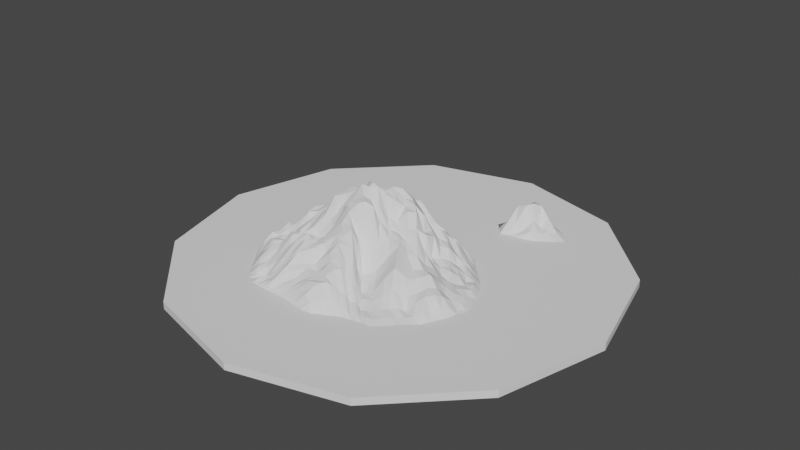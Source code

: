 # Source: Amber_chia.blend  (saved by Blender 2.80.58; exported with 4.5.12 LTS)
import bpy
from mathutils import Matrix  # noqa: F401  (used for matrix-valued properties, if any)

bpy.ops.wm.read_factory_settings(use_empty=True)
scene = bpy.context.scene
scene.name = 'Scene'

# ---- collections
col_collection = bpy.data.collections.new('Collection'); scene.collection.children.link(col_collection)

# ---- world
world_world = bpy.data.worlds.new('World'); scene.world = world_world
world_world.use_nodes = True; world_world.node_tree.nodes.clear()
_N = world_world.node_tree.nodes; _L = world_world.node_tree.links
n0 = _N.new('ShaderNodeOutputWorld'); n0.name = 'World Output'; n0.location = (300, 300)
n1 = _N.new('ShaderNodeBackground'); n1.name = 'Background'; n1.location = (10, 300)
n1.inputs[0].default_value = (0.05088, 0.05088, 0.05088, 1.0)
_L.new(n1.outputs[0], n0.inputs[0])
n0.is_active_output = True
world_world.color = (0.05088, 0.05088, 0.05088)
world_world.use_sun_shadow = False
world_world.sun_shadow_jitter_overblur = 0.0

# ---- meshes
me_plane = bpy.data.meshes.new('Plane')
me_plane.from_pydata([(-1.595, -3.137, 4.768e-07), (1.84, -2.168, 4.768e-07), (-1.342, 1.763, 4.768e-07), (2.44, 1.7, 4.768e-07), (-2.027, 0.5353, 4.768e-07), (-2.657, -0.7688, 4.768e-07), (-2.128, -1.911, 4.768e-07), (-0.7338, -3.302, 4.768e-07), (0.05828, -3.491, 4.768e-07), (0.8938, -2.773, 4.768e-07), (2.158, -1.351, 4.768e-07), (2.709, -0.724, 4.768e-07), (2.768, 0.3804, 4.768e-07), (1.202, 2.203, 4.768e-07), (0.05576, 2.288, 4.768e-07), (-0.6078, 2.022, 4.768e-07), (-1.295, -1.804, 0.8549), (-1.659, -0.4898, 0.9203), (-1.208, 0.8265, 0.8029), (-0.4927, -1.726, 1.067), (-0.6828, -0.195, 1.877), (-0.2506, 1.126, 0.9537), (0.4549, -1.245, 1.28), (0.9613, -0.3389, 0.5424), (1.279, 0.9966, 0.6152), (-1.948, -2.322, 4.768e-07), (-1.766, -2.734, 4.768e-07), (1.197, -2.561, 4.768e-07), (1.512, -2.359, 4.768e-07), (2.649, 0.8287, 4.768e-07), (2.541, 1.268, 4.768e-07), (-0.858, 1.941, 4.768e-07), (-1.103, 1.854, 4.768e-07), (-1.577, 1.36, 4.768e-07), (-1.805, 0.9507, 4.768e-07), (-2.257, 0.12, 4.768e-07), (-2.465, -0.3172, 4.768e-07), (-2.492, -1.139, 4.768e-07), (-2.316, -1.519, 4.768e-07), (-1.309, -3.19, 4.768e-07), (-1.022, -3.245, 4.768e-07), (-0.4706, -3.364, 4.768e-07), (-0.2063, -3.427, 4.768e-07), (0.3474, -3.261, 4.768e-07), (0.6283, -3.024, 4.768e-07), (1.938, -1.889, 4.768e-07), (2.044, -1.616, 4.768e-07), (2.34, -1.14, 4.768e-07), (2.524, -0.9309, 4.768e-07), (2.725, -0.352, 4.768e-07), (2.748, 0.01307, 4.768e-07), (2.02, 1.874, 4.768e-07), (1.606, 2.043, 4.768e-07), (0.8177, 2.233, 4.768e-07), (0.4335, 2.264, 4.768e-07), (-0.1685, 2.202, 4.768e-07), (-0.3894, 2.113, 4.768e-07), (-1.053, 1.232, 0.6823), (-0.8359, 1.66, 0.5528), (-0.8789, -2.808, 0.4167), (-1.026, -2.362, 0.3185), (-1.475, -1.278, 1.171), (-1.633, -0.8675, 1.093), (-1.581, 0.01881, 1.602), (-1.42, 0.4331, 1.075), (-0.1555, 1.529, 0.8829), (-0.04426, 1.919, 0.4924), (0.02478, -3.013, 0.04293), (-0.2338, -2.354, 0.7556), (-0.6644, -1.129, 1.333), (-0.7421, -0.6018, 1.92), (-0.6209, 0.2944, 1.978), (-0.4778, 0.7247, 1.788), (1.243, 1.412, 0.4967), (1.233, 1.796, 0.164), (0.7897, -2.282, 0.3929), (0.6498, -1.803, 0.6385), (0.4795, -0.8781, 1.408), (0.8553, -0.6974, 0.3865), (0.9139, 0.1922, 1.118), (1.101, 0.602, 0.9079), (-1.569, -1.796, 0.9672), (-1.816, -1.889, 0.2616), (-1.966, -0.5329, 0.9064), (-2.309, -0.6399, 0.5695), (-1.528, 0.7728, 0.886), (-1.806, 0.6943, 0.7234), (-0.714, -1.766, 0.7834), (-1.018, -1.791, 0.808), (-0.9717, -0.3228, 1.631), (-1.329, -0.3993, 1.349), (-0.6449, 1.046, 1.441), (-0.9187, 0.962, 1.23), (0.1473, -1.413, 1.074), (-0.1179, -1.627, 0.8271), (0.2046, -0.1728, 1.453), (-0.2985, -0.1252, 2.141), (0.7334, 1.035, 0.6407), (0.1919, 1.129, 1.104), (1.584, -1.324, 0.4048), (0.9513, -1.217, 1.021), (2.183, -0.6399, 0.1182), (1.583, -0.4974, 0.3244), (2.273, 0.6064, 0.463), (1.745, 0.8231, 0.744), (1.54, 0.002241, 0.8913), (1.688, 0.3705, 0.5912), (2.212, -0.2314, 0.1737), (2.259, 0.1509, 0.08963), (1.127, -0.9371, 0.8101), (1.433, -0.7975, 0.2157), (1.802, -1.107, 0.206), (2.0, -0.8843, 0.09106), (1.097, -2.103, 0.4745), (1.032, -1.66, 0.685), (1.473, -1.93, 0.5018), (1.482, -1.591, 0.6049), (-0.1724, 0.3071, 1.777), (-0.0123, 0.7449, 1.714), (0.3811, 0.267, 1.19), (0.4706, 0.6979, 1.322), (-0.3342, -0.9573, 1.675), (-0.375, -0.5115, 2.215), (0.02035, -0.9011, 1.673), (0.06724, -0.4849, 1.947), (0.285, -2.786, 0.2033), (-0.003626, -2.137, 0.8754), (0.4908, -2.482, 0.5838), (0.2822, -1.908, 0.976), (-1.257, 0.08722, 1.588), (-1.127, 0.553, 1.598), (-0.9055, 0.1922, 1.611), (-0.7535, 0.6151, 1.3), (-1.206, -1.273, 1.058), (-1.343, -0.7644, 1.21), (-0.9987, -1.133, 1.653), (-1.081, -0.6592, 1.834), (-0.6158, -2.833, 0.541), (-0.7889, -2.321, 0.5804), (-0.2964, -2.92, 0.3008), (-0.5855, -2.279, 0.9368), (-2.172, -0.1839, 0.5778), (-2.008, 0.2667, 0.6867), (-1.884, -0.06978, 1.098), (-1.671, 0.3146, 0.5762), (-1.992, -1.465, 0.2908), (-2.149, -1.058, 0.2857), (-1.736, -1.382, 0.9239), (-1.826, -1.012, 0.4419), (-1.475, -2.726, 0.5082), (-1.649, -2.28, 0.6746), (-1.182, -2.764, 0.4903), (-1.345, -2.331, 0.4544), (0.309, 1.509, 0.8074), (0.3827, 1.888, 0.3846), (0.7749, 1.447, 0.5466), (0.8142, 1.853, 0.352), (-0.7233, 1.354, 0.7224), (-0.562, 1.762, 0.5105), (-0.429, 1.449, 0.7508), (-0.3066, 1.849, 0.5232), (-1.592, 1.122, 0.684), (-1.343, 1.491, 0.3317), (-1.288, 1.153, 0.3647), (-1.084, 1.599, 0.5119), (1.711, 1.229, 0.3479), (1.663, 1.65, 0.2269), (2.164, 1.043, 0.3719), (2.11, 1.47, 0.1336), (-1.679, -2.937, 4.768e-07), (1.674, -2.262, 4.768e-07), (2.489, 1.485, 4.768e-07), (-1.223, 1.809, 4.768e-07), (-1.919, 0.7455, 4.768e-07), (-2.562, -0.5419, 4.768e-07), (-2.224, -1.713, 4.768e-07), (-0.8784, -3.273, 4.768e-07), (-0.07394, -3.459, 4.768e-07), (0.7617, -2.899, 4.768e-07), (2.1, -1.483, 4.768e-07), (2.616, -0.8272, 4.768e-07), (2.761, 0.1939, 4.768e-07), (1.403, 2.124, 4.768e-07), (0.2446, 2.276, 4.768e-07), (-0.4985, 2.068, 4.768e-07), (-0.7246, 1.835, 0.2523), (-1.17, -2.043, 0.6865), (-1.648, -0.6599, 1.053), (-1.313, 0.6336, 0.9593), (0.01378, 2.114, 0.2975), (-0.3773, -2.003, 0.9923), (-0.7238, -0.4193, 1.885), (-0.3634, 0.947, 1.445), (1.226, 2.011, 0.1365), (0.5453, -1.539, 0.8851), (0.9069, -0.5307, 0.4199), (1.192, 0.7859, 0.7211), (-1.968, -1.883, 0.1907), (-2.479, -0.6882, 0.3419), (-1.92, 0.6273, 0.3882), (-1.165, -1.776, 0.8781), (-1.496, -0.388, 1.422), (-1.084, 0.8873, 1.085), (-0.3083, -1.682, 0.919), (-0.5129, -0.1732, 1.848), (-0.0315, 1.148, 1.087), (0.6734, -1.229, 1.197), (1.274, -0.4368, 0.3758), (1.503, 0.8977, 0.6183), (-2.038, -2.116, 4.768e-07), (-1.857, -2.528, 4.768e-07), (1.044, -2.666, 4.768e-07), (1.353, -2.458, 4.768e-07), (2.708, 0.6056, 4.768e-07), (2.594, 1.049, 4.768e-07), (-0.7335, 1.982, 4.768e-07), (-0.9811, 1.898, 4.768e-07), (-1.462, 1.563, 4.768e-07), (-1.691, 1.156, 4.768e-07), (-2.145, 0.3307, 4.768e-07), (-2.364, -0.09618, 4.768e-07), (-2.574, -0.9543, 4.768e-07), (-2.406, -1.327, 4.768e-07), (-1.452, -3.164, 4.768e-07), (-1.166, -3.218, 4.768e-07), (-0.6024, -3.333, 4.768e-07), (-0.3385, -3.395, 4.768e-07), (0.203, -3.376, 4.768e-07), (0.4915, -3.145, 4.768e-07), (1.889, -2.028, 4.768e-07), (1.99, -1.752, 4.768e-07), (2.249, -1.245, 4.768e-07), (2.432, -1.035, 4.768e-07), (2.716, -0.537, 4.768e-07), (2.735, -0.1688, 4.768e-07), (2.229, 1.788, 4.768e-07), (1.812, 1.96, 4.768e-07), (1.012, 2.216, 4.768e-07), (0.6246, 2.249, 4.768e-07), (-0.05671, 2.245, 4.768e-07), (-0.2794, 2.158, 4.768e-07), (-1.139, 1.011, 0.6545), (-0.9394, 1.462, 0.6786), (-0.791, -3.048, 0.267), (-0.9526, -2.601, 0.3194), (-1.395, -1.523, 1.051), (-1.563, -1.047, 1.131), (-1.624, -0.1972, 1.677), (-1.508, 0.2022, 1.084), (-0.202, 1.32, 0.8945), (-0.1032, 1.72, 0.6632), (0.04758, -3.254, 0.0303), (-0.07707, -2.701, 0.4111), (-0.6113, -1.334, 1.418), (-0.7185, -0.8683, 1.482), (-0.6664, 0.05, 1.821), (-0.5429, 0.523, 1.937), (1.252, 1.17, 0.4294), (1.24, 1.61, 0.3534), (0.8505, -2.514, 0.2612), (0.7125, -2.013, 0.5899), (0.4574, -1.077, 1.265), (0.6206, -0.7186, 0.9917), (0.929, -0.06317, 0.845), (1.007, 0.3781, 0.9519), (-1.454, -1.783, 1.027), (-1.69, -1.846, 0.7197), (-1.811, -0.5048, 0.9257), (-2.135, -0.6267, 0.6176), (-1.366, 0.8084, 0.8771), (-1.663, 0.7413, 0.8346), (-0.6113, -1.733, 0.9437), (-0.8816, -1.745, 0.8623), (-0.8315, -0.2847, 1.805), (-1.155, -0.3505, 1.632), (-0.4545, 1.099, 1.2), (-0.7891, 1.008, 1.466), (0.3057, -1.37, 1.057), (-0.006124, -1.474, 1.048), (0.5624, -0.2264, 1.036), (-0.0676, -0.1531, 1.832), (1.001, 1.018, 0.6183), (0.4742, 1.144, 1.093), (1.882, -1.342, 0.2121), (1.235, -1.253, 0.7982), (2.456, -0.6802, 0.08929), (1.89, -0.5737, 0.2209), (2.526, 0.4912, 0.2392), (2.005, 0.6961, 0.5351), (1.715, 0.6049, 0.687), (1.547, -0.2244, 0.6409), (1.616, 0.1809, 0.7292), (2.272, 0.3846, 0.3099), (2.197, -0.4277, 0.1686), (2.244, -0.02594, 0.1968), (1.224, 0.1017, 1.011), (1.391, 0.4709, 0.6928), (1.885, -0.1247, 0.5169), (1.991, 0.2497, 0.35), (2.476, -0.289, 0.1149), (2.51, 0.08852, 0.08282), (1.506, -0.6568, 0.2353), (1.011, -1.102, 0.8811), (1.274, -0.8584, 0.5222), (2.09, -0.7612, 0.1047), (1.689, -1.196, 0.3567), (1.9, -0.9698, 0.2266), (0.7808, -0.8948, 1.085), (1.137, -0.7296, 0.3383), (1.467, -1.009, 0.5501), (1.717, -0.816, 0.2315), (2.079, -1.131, 0.09831), (2.271, -0.9071, 0.0687), (0.965, -1.448, 0.87), (1.156, -2.333, 0.2554), (1.066, -1.889, 0.5608), (1.529, -1.452, 0.5136), (1.497, -2.126, 0.3191), (1.474, -1.745, 0.5939), (0.9464, -2.217, 0.3641), (0.8468, -1.765, 0.5668), (1.276, -1.992, 0.5442), (1.253, -1.62, 0.6486), (1.712, -1.925, 0.2168), (1.774, -1.613, 0.2962), (0.1043, 0.9622, 1.463), (-0.2467, 0.09482, 1.949), (-0.1059, 0.5078, 1.654), (0.6154, 0.9286, 1.2), (0.284, 0.0348, 1.26), (0.4287, 0.4992, 1.318), (-0.4065, 0.3023, 1.865), (-0.25, 0.7383, 1.739), (0.09114, 0.2786, 1.343), (0.232, 0.7366, 1.628), (0.6407, 0.2474, 1.192), (0.7745, 0.6689, 1.142), (-0.352, -0.3225, 2.132), (-0.2463, -1.271, 1.173), (-0.382, -0.7682, 1.769), (0.1336, -0.3137, 1.838), (0.05825, -1.089, 1.433), (0.03951, -0.6609, 1.909), (-0.5019, -1.053, 1.377), (-0.5747, -0.5633, 2.005), (-0.1632, -0.9033, 1.748), (-0.175, -0.5111, 1.994), (0.2498, -0.8841, 1.469), (0.4189, -0.5878, 0.9626), (-0.08747, -1.824, 0.9655), (0.3299, -3.025, 0.1301), (0.1552, -2.464, 0.5654), (0.194, -1.679, 1.031), (0.58, -2.76, 0.3189), (0.3662, -2.193, 0.8523), (0.1578, -2.896, 0.1388), (-0.1339, -2.208, 0.8961), (0.3978, -2.662, 0.3294), (0.09945, -1.985, 1.061), (0.633, -2.364, 0.5252), (0.4332, -1.817, 0.9702), (-1.022, 0.7665, 1.486), (-1.299, -0.1174, 1.809), (-1.207, 0.3416, 1.584), (-0.6903, 0.8589, 1.52), (-0.945, -0.08553, 1.676), (-0.8314, 0.3971, 1.372), (-1.42, 0.0611, 1.611), (-1.285, 0.5111, 1.543), (-1.082, 0.1541, 1.62), (-0.958, 0.592, 1.549), (-0.7806, 0.2268, 1.68), (-0.6226, 0.6744, 1.6), (-1.34, -0.5909, 1.251), (-1.15, -1.431, 1.161), (-1.275, -1.034, 1.133), (-1.045, -0.4529, 1.714), (-0.8833, -1.424, 1.155), (-1.05, -0.8845, 1.747), (-1.347, -1.255, 1.17), (-1.486, -0.7837, 1.286), (-1.114, -1.186, 1.307), (-1.215, -0.7149, 1.517), (-0.844, -1.107, 1.469), (-0.9219, -0.6504, 1.814), (-0.8965, -2.079, 0.6411), (-0.52, -3.102, 0.3168), (-0.6973, -2.596, 0.5161), (-0.6414, -2.055, 0.7763), (-0.2333, -3.173, 0.1987), (-0.4187, -2.639, 0.5504), (-0.747, -2.832, 0.4448), (-0.8966, -2.383, 0.3473), (-0.4582, -2.862, 0.4625), (-0.6877, -2.301, 0.7528), (-0.1338, -2.946, 0.2391), (-0.4253, -2.278, 0.927), (-1.908, 0.482, 0.7057), (-2.247, -0.4322, 0.4956), (-2.091, 0.05987, 0.6843), (-1.602, 0.5533, 0.7545), (-1.933, -0.324, 0.8925), (-1.79, 0.1057, 0.7306), (-2.318, -0.2347, 0.3369), (-2.137, 0.1968, 0.3417), (-2.021, -0.1144, 0.8668), (-1.845, 0.2709, 0.5567), (-1.735, -0.04043, 1.27), (-1.545, 0.3608, 0.7646), (-2.233, -0.8643, 0.3711), (-1.903, -1.663, 0.3195), (-2.067, -1.23, 0.3919), (-1.904, -0.7918, 0.593), (-1.662, -1.579, 1.075), (-1.787, -1.197, 0.6677), (-2.151, -1.478, 0.1932), (-2.318, -1.091, 0.1723), (-1.854, -1.414, 0.6539), (-1.984, -1.035, 0.3713), (-1.601, -1.315, 1.111), (-1.73, -0.9193, 0.9386), (-1.742, -2.114, 0.3544), (-1.381, -2.948, 0.3115), (-1.569, -2.537, 0.4697), (-1.471, -2.085, 0.7227), (-1.101, -3.024, 0.1908), (-1.265, -2.564, 0.419), (-1.616, -2.738, 0.2421), (-1.803, -2.319, 0.272), (-1.337, -2.776, 0.3854), (-1.499, -2.297, 0.5846), (-1.03, -2.775, 0.4874), (-1.187, -2.346, 0.3832), (0.4086, 2.068, 0.1718), (0.251, 1.296, 0.8806), (0.3409, 1.687, 0.5488), (0.8171, 2.035, 0.1545), (0.7583, 1.24, 0.597), (0.7893, 1.638, 0.4011), (0.07736, 1.536, 0.895), (0.169, 1.909, 0.4531), (0.5564, 1.495, 0.7674), (0.5904, 1.849, 0.285), (1.004, 1.427, 0.5001), (1.023, 1.829, 0.2712), (-0.4775, 1.926, 0.2154), (-0.8147, 1.179, 1.147), (-0.6432, 1.555, 0.606), (-0.2397, 2.01, 0.2103), (-0.5368, 1.245, 0.9929), (-0.3698, 1.65, 0.6326), (-0.898, 1.282, 0.6449), (-0.7062, 1.687, 0.4426), (-0.5768, 1.395, 0.7143), (-0.4462, 1.769, 0.3785), (-0.2944, 1.492, 0.819), (-0.1851, 1.86, 0.4104), (-1.212, 1.702, 0.2825), (-1.701, 0.9166, 0.7223), (-1.472, 1.275, 0.4044), (-0.9716, 1.771, 0.2581), (-1.401, 0.9613, 0.6352), (-1.195, 1.368, 0.392), (-1.7, 1.054, 0.3911), (-1.455, 1.447, 0.2431), (-1.441, 1.106, 0.4279), (-1.214, 1.55, 0.4363), (-1.173, 1.195, 0.5229), (-0.9606, 1.631, 0.537), (1.642, 1.858, 0.1656), (1.725, 1.02, 0.5154), (1.683, 1.436, 0.2655), (2.065, 1.673, 0.06946), (2.222, 0.837, 0.4623), (2.132, 1.252, 0.2291), (1.468, 1.307, 0.3589), (1.446, 1.724, 0.1909), (1.93, 1.125, 0.3072), (1.887, 1.563, 0.1898), (2.413, 0.9396, 0.2141), (2.322, 1.362, 0.03852), (2.373, 1.165, 0.1837), (2.461, 0.7047, 0.1716), (1.911, 1.354, 0.285), (1.974, 0.9318, 0.5008), (1.452, 1.508, 0.2409), (1.485, 1.098, 0.474), (1.849, 1.76, 0.08968), (1.436, 1.944, 0.1867), (-1.065, 1.427, 0.5741), (-1.265, 0.9933, 0.6795), (-1.326, 1.345, 0.4861), (-1.551, 0.9504, 0.7134), (-1.58, 1.232, 0.2542), (-1.808, 0.8491, 0.4177), (-1.097, 1.728, 0.2316), (-1.346, 1.614, 0.06222), (-0.2382, 1.685, 0.6442), (-0.3654, 1.311, 1.036), (-0.516, 1.574, 0.5091), (-0.6786, 1.21, 1.063), (-0.8021, 1.491, 0.5625), (-0.9929, 1.081, 0.7879), (-0.3581, 1.973, 0.2281), (-0.6016, 1.873, 0.2103), (1.016, 1.637, 0.418), (1.002, 1.205, 0.5051), (0.5775, 1.682, 0.5639), (0.5098, 1.285, 0.804), (0.1286, 1.737, 0.7307), (0.03197, 1.354, 1.046), (0.6135, 2.058, 0.184), (0.2074, 2.083, 0.201), (-1.11, -2.553, 0.454), (-0.9474, -3.039, 0.2179), (-1.418, -2.555, 0.4277), (-1.242, -2.987, 0.2481), (-1.709, -2.529, 0.2551), (-1.529, -2.948, 0.1422), (-1.596, -2.11, 0.5302), (-1.877, -2.072, 0.34), (-1.667, -1.079, 1.041), (-1.525, -1.564, 1.031), (-1.918, -1.19, 0.6177), (-1.776, -1.641, 0.644), (-2.239, -1.292, 0.1503), (-2.057, -1.662, 0.253), (-2.061, -0.8167, 0.5325), (-2.404, -0.9153, 0.1679), (-1.649, 0.1495, 0.8792), (-1.777, -0.2718, 1.084), (-1.941, 0.0707, 0.6672), (-2.083, -0.3788, 0.7022), (-2.229, -0.006325, 0.3706), (-2.403, -0.4742, 0.2906), (-1.759, 0.4965, 0.6535), (-2.032, 0.4044, 0.3336), (-0.251, -2.664, 0.4919), (-0.09286, -3.216, 0.1075), (-0.5705, -2.568, 0.6536), (-0.3799, -3.147, 0.2209), (-0.822, -2.614, 0.3744), (-0.6539, -3.069, 0.3156), (-0.7751, -2.053, 0.7366), (-1.048, -2.02, 0.756), (-0.8872, -0.867, 1.738), (-0.7381, -1.425, 1.159), (-1.167, -0.9473, 1.352), (-1.026, -1.404, 1.209), (-1.418, -1.067, 1.089), (-1.263, -1.51, 1.02), (-1.195, -0.5141, 1.589), (-1.498, -0.6242, 1.098), (-0.6985, 0.4687, 1.709), (-0.8139, 0.01251, 1.725), (-1.024, 0.3695, 1.528), (-1.125, -0.1141, 1.694), (-1.357, 0.2841, 1.412), (-1.465, -0.1675, 1.769), (-0.8845, 0.7802, 1.445), (-1.182, 0.7189, 1.421), (0.5466, -2.134, 0.6423), (0.7165, -2.664, 0.2076), (0.2699, -2.36, 0.6324), (0.4606, -2.905, 0.2), (0.03142, -2.555, 0.5547), (0.1977, -3.121, 0.1598), (0.06065, -1.776, 0.9397), (-0.2453, -1.889, 1.025), (0.3292, -0.7434, 1.182), (0.2577, -1.078, 1.367), (-0.1835, -0.7339, 1.746), (-0.08478, -1.214, 1.223), (-0.5523, -0.7749, 1.857), (-0.4366, -1.303, 1.272), (-0.13, -0.3329, 1.892), (-0.5538, -0.3701, 1.91), (0.7031, 0.4319, 1.072), (0.6016, 0.01539, 1.135), (0.1671, 0.5286, 1.647), (0.003228, 0.06308, 1.473), (-0.3349, 0.5147, 1.781), (-0.4607, 0.08406, 1.903), (0.3357, 0.9024, 1.135), (-0.1379, 0.9588, 1.404), (1.74, -1.74, 0.3386), (1.695, -2.06, 0.2152), (1.267, -1.821, 0.5553), (1.324, -2.234, 0.2642), (0.8851, -1.948, 0.5731), (1.002, -2.427, 0.2427), (1.237, -1.41, 0.7905), (0.7401, -1.449, 0.9831), (2.179, -1.0, 0.1497), (1.981, -1.219, 0.2099), (1.591, -0.9128, 0.3862), (1.35, -1.148, 0.6145), (0.9488, -0.8257, 0.6345), (0.721, -1.06, 1.131), (1.802, -0.6928, 0.2286), (1.204, -0.5879, 0.3368), (2.489, -0.1034, 0.07882), (2.463, -0.485, 0.09346), (1.94, 0.05512, 0.4145), (1.88, -0.3506, 0.3437), (1.308, 0.2821, 0.8379), (1.233, -0.1474, 0.7142), (1.994, 0.4661, 0.4101), (1.452, 0.7041, 0.7252), (2.517, 0.2758, 0.1169), (2.366, -0.7866, 0.1076), (1.826, -1.469, 0.2754), (0.8893, 0.8416, 0.8718), (0.4823, -0.4118, 0.9602), (0.3636, -1.579, 1.046), (-0.5343, 0.8817, 1.435), (-0.8883, -0.4403, 1.827), (-0.5168, -2.016, 0.9067), (-1.457, 0.5845, 0.8107), (-1.769, -0.6754, 1.012), (-1.316, -2.09, 0.6339), (1.023, 2.027, 0.1632), (-0.1157, 2.058, 0.2351), (-0.8526, 1.796, 0.2229), (2.278, 1.581, 0.04448)], [], [(624, 171, 3, 235), (623, 185, 15, 215), (622, 189, 14, 239), (621, 193, 13, 237), (620, 186, 16, 265), (619, 187, 17, 267), (618, 188, 18, 269), (617, 190, 19, 271), (616, 191, 20, 273), (615, 192, 21, 275), (614, 194, 22, 277), (613, 195, 23, 279), (612, 196, 24, 281), (611, 179, 10, 283), (610, 180, 11, 285), (609, 181, 12, 287), (608, 289, 104, 208), (607, 292, 103, 288), (606, 290, 105, 295), (605, 291, 106, 296), (604, 293, 107, 297), (603, 294, 108, 298), (602, 233, 49, 299), (601, 234, 50, 300), (600, 301, 102, 207), (599, 304, 101, 286), (598, 302, 109, 307), (597, 303, 110, 308), (596, 305, 111, 309), (595, 306, 112, 310), (594, 231, 47, 311), (593, 232, 48, 312), (592, 313, 100, 206), (591, 316, 99, 284), (590, 314, 113, 319), (589, 315, 114, 320), (588, 317, 115, 321), (587, 318, 116, 322), (586, 229, 45, 323), (585, 230, 46, 324), (584, 325, 98, 205), (583, 328, 97, 282), (582, 326, 117, 331), (581, 327, 118, 332), (580, 329, 119, 333), (579, 330, 120, 334), (578, 263, 79, 335), (577, 264, 80, 336), (576, 337, 96, 204), (575, 340, 95, 280), (574, 338, 121, 343), (573, 339, 122, 344), (572, 341, 123, 345), (571, 342, 124, 346), (570, 261, 77, 347), (569, 262, 78, 348), (568, 349, 94, 203), (567, 352, 93, 278), (566, 350, 125, 355), (565, 351, 126, 356), (564, 353, 127, 357), (563, 354, 128, 358), (562, 259, 75, 359), (561, 260, 76, 360), (560, 361, 92, 202), (559, 364, 91, 276), (558, 362, 129, 367), (557, 363, 130, 368), (556, 365, 131, 369), (555, 366, 132, 370), (554, 255, 71, 371), (553, 256, 72, 372), (552, 373, 90, 201), (551, 376, 89, 274), (550, 374, 133, 379), (549, 375, 134, 380), (548, 377, 135, 381), (547, 378, 136, 382), (546, 253, 69, 383), (545, 254, 70, 384), (544, 385, 88, 200), (543, 388, 87, 272), (542, 386, 137, 391), (541, 387, 138, 392), (540, 389, 139, 393), (539, 390, 140, 394), (538, 251, 67, 395), (537, 252, 68, 396), (536, 397, 86, 199), (535, 400, 85, 270), (534, 398, 141, 403), (533, 399, 142, 404), (532, 401, 143, 405), (531, 402, 144, 406), (530, 247, 63, 407), (529, 248, 64, 408), (528, 409, 84, 198), (527, 412, 83, 268), (526, 410, 145, 415), (525, 411, 146, 416), (524, 413, 147, 417), (523, 414, 148, 418), (522, 245, 61, 419), (521, 246, 62, 420), (520, 421, 82, 197), (519, 424, 81, 266), (518, 422, 149, 427), (517, 423, 150, 428), (516, 425, 151, 429), (515, 426, 152, 430), (514, 243, 59, 431), (513, 244, 60, 432), (512, 433, 54, 183), (511, 436, 53, 238), (510, 434, 153, 439), (509, 435, 154, 440), (508, 437, 155, 441), (507, 438, 156, 442), (506, 257, 73, 443), (505, 258, 74, 444), (504, 445, 56, 184), (503, 448, 55, 240), (502, 446, 157, 451), (501, 447, 158, 452), (500, 449, 159, 453), (499, 450, 160, 454), (498, 249, 65, 455), (497, 250, 66, 456), (496, 457, 32, 172), (495, 460, 31, 216), (494, 458, 161, 463), (493, 459, 162, 464), (492, 461, 163, 465), (491, 462, 164, 466), (490, 241, 57, 467), (489, 242, 58, 468), (488, 469, 52, 182), (487, 472, 51, 236), (486, 470, 165, 475), (485, 471, 166, 476), (484, 473, 167, 477), (483, 474, 168, 478), (482, 213, 29, 479), (481, 214, 30, 480), (474, 481, 480, 168), (167, 479, 481, 474), (479, 29, 214, 481), (473, 482, 479, 167), (103, 287, 482, 473), (287, 12, 213, 482), (471, 483, 478, 166), (165, 477, 483, 471), (477, 167, 474, 483), (470, 484, 477, 165), (104, 288, 484, 470), (288, 103, 473, 484), (258, 485, 476, 74), (73, 475, 485, 258), (475, 165, 471, 485), (257, 486, 475, 73), (24, 208, 486, 257), (208, 104, 470, 486), (469, 487, 236, 52), (166, 478, 487, 469), (478, 168, 472, 487), (193, 488, 182, 13), (74, 476, 488, 193), (476, 166, 469, 488), (462, 489, 468, 164), (163, 467, 489, 462), (467, 57, 242, 489), (461, 490, 467, 163), (85, 269, 490, 461), (269, 18, 241, 490), (459, 491, 466, 162), (161, 465, 491, 459), (465, 163, 462, 491), (458, 492, 465, 161), (86, 270, 492, 458), (270, 85, 461, 492), (218, 493, 464, 33), (34, 463, 493, 218), (463, 161, 459, 493), (173, 494, 463, 34), (4, 199, 494, 173), (199, 86, 458, 494), (457, 495, 216, 32), (162, 466, 495, 457), (466, 164, 460, 495), (217, 496, 172, 2), (33, 464, 496, 217), (464, 162, 457, 496), (450, 497, 456, 160), (159, 455, 497, 450), (455, 65, 250, 497), (449, 498, 455, 159), (91, 275, 498, 449), (275, 21, 249, 498), (447, 499, 454, 158), (157, 453, 499, 447), (453, 159, 450, 499), (446, 500, 453, 157), (92, 276, 500, 446), (276, 91, 449, 500), (242, 501, 452, 58), (57, 451, 501, 242), (451, 157, 447, 501), (241, 502, 451, 57), (18, 202, 502, 241), (202, 92, 446, 502), (445, 503, 240, 56), (158, 454, 503, 445), (454, 160, 448, 503), (185, 504, 184, 15), (58, 452, 504, 185), (452, 158, 445, 504), (438, 505, 444, 156), (155, 443, 505, 438), (443, 73, 258, 505), (437, 506, 443, 155), (97, 281, 506, 437), (281, 24, 257, 506), (435, 507, 442, 154), (153, 441, 507, 435), (441, 155, 438, 507), (434, 508, 441, 153), (98, 282, 508, 434), (282, 97, 437, 508), (250, 509, 440, 66), (65, 439, 509, 250), (439, 153, 435, 509), (249, 510, 439, 65), (21, 205, 510, 249), (205, 98, 434, 510), (433, 511, 238, 54), (154, 442, 511, 433), (442, 156, 436, 511), (189, 512, 183, 14), (66, 440, 512, 189), (440, 154, 433, 512), (426, 513, 432, 152), (151, 431, 513, 426), (431, 59, 244, 513), (425, 514, 431, 151), (40, 176, 514, 425), (176, 7, 243, 514), (423, 515, 430, 150), (149, 429, 515, 423), (429, 151, 426, 515), (422, 516, 429, 149), (39, 224, 516, 422), (224, 40, 425, 516), (210, 517, 428, 25), (26, 427, 517, 210), (427, 149, 423, 517), (169, 518, 427, 26), (0, 223, 518, 169), (223, 39, 422, 518), (421, 519, 266, 82), (150, 430, 519, 421), (430, 152, 424, 519), (209, 520, 197, 6), (25, 428, 520, 209), (428, 150, 421, 520), (414, 521, 420, 148), (147, 419, 521, 414), (419, 61, 246, 521), (413, 522, 419, 147), (81, 265, 522, 413), (265, 16, 245, 522), (411, 523, 418, 146), (145, 417, 523, 411), (417, 147, 414, 523), (410, 524, 417, 145), (82, 266, 524, 410), (266, 81, 413, 524), (222, 525, 416, 37), (38, 415, 525, 222), (415, 145, 411, 525), (175, 526, 415, 38), (6, 197, 526, 175), (197, 82, 410, 526), (409, 527, 268, 84), (146, 418, 527, 409), (418, 148, 412, 527), (221, 528, 198, 5), (37, 416, 528, 221), (416, 146, 409, 528), (402, 529, 408, 144), (143, 407, 529, 402), (407, 63, 248, 529), (401, 530, 407, 143), (83, 267, 530, 401), (267, 17, 247, 530), (399, 531, 406, 142), (141, 405, 531, 399), (405, 143, 402, 531), (398, 532, 405, 141), (84, 268, 532, 398), (268, 83, 401, 532), (220, 533, 404, 35), (36, 403, 533, 220), (403, 141, 399, 533), (174, 534, 403, 36), (5, 198, 534, 174), (198, 84, 398, 534), (397, 535, 270, 86), (142, 406, 535, 397), (406, 144, 400, 535), (219, 536, 199, 4), (35, 404, 536, 219), (404, 142, 397, 536), (390, 537, 396, 140), (139, 395, 537, 390), (395, 67, 252, 537), (389, 538, 395, 139), (42, 177, 538, 389), (177, 8, 251, 538), (387, 539, 394, 138), (137, 393, 539, 387), (393, 139, 390, 539), (386, 540, 393, 137), (41, 226, 540, 386), (226, 42, 389, 540), (244, 541, 392, 60), (59, 391, 541, 244), (391, 137, 387, 541), (243, 542, 391, 59), (7, 225, 542, 243), (225, 41, 386, 542), (385, 543, 272, 88), (138, 394, 543, 385), (394, 140, 388, 543), (186, 544, 200, 16), (60, 392, 544, 186), (392, 138, 385, 544), (378, 545, 384, 136), (135, 383, 545, 378), (383, 69, 254, 545), (377, 546, 383, 135), (87, 271, 546, 377), (271, 19, 253, 546), (375, 547, 382, 134), (133, 381, 547, 375), (381, 135, 378, 547), (374, 548, 381, 133), (88, 272, 548, 374), (272, 87, 377, 548), (246, 549, 380, 62), (61, 379, 549, 246), (379, 133, 375, 549), (245, 550, 379, 61), (16, 200, 550, 245), (200, 88, 374, 550), (373, 551, 274, 90), (134, 382, 551, 373), (382, 136, 376, 551), (187, 552, 201, 17), (62, 380, 552, 187), (380, 134, 373, 552), (366, 553, 372, 132), (131, 371, 553, 366), (371, 71, 256, 553), (365, 554, 371, 131), (89, 273, 554, 365), (273, 20, 255, 554), (363, 555, 370, 130), (129, 369, 555, 363), (369, 131, 366, 555), (362, 556, 369, 129), (90, 274, 556, 362), (274, 89, 365, 556), (248, 557, 368, 64), (63, 367, 557, 248), (367, 129, 363, 557), (247, 558, 367, 63), (17, 201, 558, 247), (201, 90, 362, 558), (361, 559, 276, 92), (130, 370, 559, 361), (370, 132, 364, 559), (188, 560, 202, 18), (64, 368, 560, 188), (368, 130, 361, 560), (354, 561, 360, 128), (127, 359, 561, 354), (359, 75, 260, 561), (353, 562, 359, 127), (44, 178, 562, 353), (178, 9, 259, 562), (351, 563, 358, 126), (125, 357, 563, 351), (357, 127, 354, 563), (350, 564, 357, 125), (43, 228, 564, 350), (228, 44, 353, 564), (252, 565, 356, 68), (67, 355, 565, 252), (355, 125, 351, 565), (251, 566, 355, 67), (8, 227, 566, 251), (227, 43, 350, 566), (349, 567, 278, 94), (126, 358, 567, 349), (358, 128, 352, 567), (190, 568, 203, 19), (68, 356, 568, 190), (356, 126, 349, 568), (342, 569, 348, 124), (123, 347, 569, 342), (347, 77, 262, 569), (341, 570, 347, 123), (93, 277, 570, 341), (277, 22, 261, 570), (339, 571, 346, 122), (121, 345, 571, 339), (345, 123, 342, 571), (338, 572, 345, 121), (94, 278, 572, 338), (278, 93, 341, 572), (254, 573, 344, 70), (69, 343, 573, 254), (343, 121, 339, 573), (253, 574, 343, 69), (19, 203, 574, 253), (203, 94, 338, 574), (337, 575, 280, 96), (122, 346, 575, 337), (346, 124, 340, 575), (191, 576, 204, 20), (70, 344, 576, 191), (344, 122, 337, 576), (330, 577, 336, 120), (119, 335, 577, 330), (335, 79, 264, 577), (329, 578, 335, 119), (95, 279, 578, 329), (279, 23, 263, 578), (327, 579, 334, 118), (117, 333, 579, 327), (333, 119, 330, 579), (326, 580, 333, 117), (96, 280, 580, 326), (280, 95, 329, 580), (256, 581, 332, 72), (71, 331, 581, 256), (331, 117, 327, 581), (255, 582, 331, 71), (20, 204, 582, 255), (204, 96, 326, 582), (325, 583, 282, 98), (118, 334, 583, 325), (334, 120, 328, 583), (192, 584, 205, 21), (72, 332, 584, 192), (332, 118, 325, 584), (318, 585, 324, 116), (115, 323, 585, 318), (323, 45, 230, 585), (317, 586, 323, 115), (28, 170, 586, 317), (170, 1, 229, 586), (315, 587, 322, 114), (113, 321, 587, 315), (321, 115, 318, 587), (314, 588, 321, 113), (27, 212, 588, 314), (212, 28, 317, 588), (260, 589, 320, 76), (75, 319, 589, 260), (319, 113, 315, 589), (259, 590, 319, 75), (9, 211, 590, 259), (211, 27, 314, 590), (313, 591, 284, 100), (114, 322, 591, 313), (322, 116, 316, 591), (194, 592, 206, 22), (76, 320, 592, 194), (320, 114, 313, 592), (306, 593, 312, 112), (111, 311, 593, 306), (311, 47, 232, 593), (305, 594, 311, 111), (99, 283, 594, 305), (283, 10, 231, 594), (303, 595, 310, 110), (109, 309, 595, 303), (309, 111, 306, 595), (302, 596, 309, 109), (100, 284, 596, 302), (284, 99, 305, 596), (262, 597, 308, 78), (77, 307, 597, 262), (307, 109, 303, 597), (261, 598, 307, 77), (22, 206, 598, 261), (206, 100, 302, 598), (301, 599, 286, 102), (110, 310, 599, 301), (310, 112, 304, 599), (195, 600, 207, 23), (78, 308, 600, 195), (308, 110, 301, 600), (294, 601, 300, 108), (107, 299, 601, 294), (299, 49, 234, 601), (293, 602, 299, 107), (101, 285, 602, 293), (285, 11, 233, 602), (291, 603, 298, 106), (105, 297, 603, 291), (297, 107, 294, 603), (290, 604, 297, 105), (102, 286, 604, 290), (286, 101, 293, 604), (264, 605, 296, 80), (79, 295, 605, 264), (295, 105, 291, 605), (263, 606, 295, 79), (23, 207, 606, 263), (207, 102, 290, 606), (289, 607, 288, 104), (106, 298, 607, 289), (298, 108, 292, 607), (196, 608, 208, 24), (80, 296, 608, 196), (296, 106, 289, 608), (292, 609, 287, 103), (108, 300, 609, 292), (300, 50, 181, 609), (304, 610, 285, 101), (112, 312, 610, 304), (312, 48, 180, 610), (316, 611, 283, 99), (116, 324, 611, 316), (324, 46, 179, 611), (328, 612, 281, 97), (120, 336, 612, 328), (336, 80, 196, 612), (340, 613, 279, 95), (124, 348, 613, 340), (348, 78, 195, 613), (352, 614, 277, 93), (128, 360, 614, 352), (360, 76, 194, 614), (364, 615, 275, 91), (132, 372, 615, 364), (372, 72, 192, 615), (376, 616, 273, 89), (136, 384, 616, 376), (384, 70, 191, 616), (388, 617, 271, 87), (140, 396, 617, 388), (396, 68, 190, 617), (400, 618, 269, 85), (144, 408, 618, 400), (408, 64, 188, 618), (412, 619, 267, 83), (148, 420, 619, 412), (420, 62, 187, 619), (424, 620, 265, 81), (152, 432, 620, 424), (432, 60, 186, 620), (436, 621, 237, 53), (156, 444, 621, 436), (444, 74, 193, 621), (448, 622, 239, 55), (160, 456, 622, 448), (456, 66, 189, 622), (460, 623, 215, 31), (164, 468, 623, 460), (468, 58, 185, 623), (472, 624, 235, 51), (168, 480, 624, 472), (480, 30, 171, 624)])
_uv = me_plane.uv_layers.new(name='UVMap')
_uv.uv.foreach_set('vector', [0.9583, 0.9583, 1.0, 0.9583, 1.0, 1.0, 0.9583, 1.0, 0.2083, 0.9583, 0.25, 0.9583, 0.25, 1.0, 0.2083, 1.0, 0.4583, 0.9583, 0.5, 0.9583, 0.5, 1.0, 0.4583, 1.0, 0.7083, 0.9583, 0.75, 0.9583, 0.75, 1.0, 0.7083, 1.0, 0.2083, 0.2083, 0.25, 0.2083, 0.25, 0.25, 0.2083, 0.25, 0.2083, 0.4583, 0.25, 0.4583, 0.25, 0.5, 0.2083, 0.5, 0.2083, 0.7083, 0.25, 0.7083, 0.25, 0.75, 0.2083, 0.75, 0.4583, 0.2083, 0.5, 0.2083, 0.5, 0.25, 0.4583, 0.25, 0.4583, 0.4583, 0.5, 0.4583, 0.5, 0.5, 0.4583, 0.5, 0.4583, 0.7083, 0.5, 0.7083, 0.5, 0.75, 0.4583, 0.75, 0.7083, 0.2083, 0.75, 0.2083, 0.75, 0.25, 0.7083, 0.25, 0.7083, 0.4583, 0.75, 0.4583, 0.75, 0.5, 0.7083, 0.5, 0.7083, 0.7083, 0.75, 0.7083, 0.75, 0.75, 0.7083, 0.75, 0.9583, 0.2083, 1.0, 0.2083, 1.0, 0.25, 0.9583, 0.25, 0.9583, 0.4583, 1.0, 0.4583, 1.0, 0.5, 0.9583, 0.5, 0.9583, 0.7083, 1.0, 0.7083, 1.0, 0.75, 0.9583, 0.75, 0.7917, 0.7083, 0.8333, 0.7083, 0.8333, 0.75, 0.7917, 0.75, 0.875, 0.7083, 0.9167, 0.7083, 0.9167, 0.75, 0.875, 0.75, 0.7917, 0.5417, 0.8333, 0.5417, 0.8333, 0.5833, 0.7917, 0.5833, 0.7917, 0.625, 0.8333, 0.625, 0.8333, 0.6667, 0.7917, 0.6667, 0.875, 0.5417, 0.9167, 0.5417, 0.9167, 0.5833, 0.875, 0.5833, 0.875, 0.625, 0.9167, 0.625, 0.9167, 0.6667, 0.875, 0.6667, 0.9583, 0.5417, 1.0, 0.5417, 1.0, 0.5833, 0.9583, 0.5833, 0.9583, 0.625, 1.0, 0.625, 1.0, 0.6667, 0.9583, 0.6667, 0.7917, 0.4583, 0.8333, 0.4583, 0.8333, 0.5, 0.7917, 0.5, 0.875, 0.4583, 0.9167, 0.4583, 0.9167, 0.5, 0.875, 0.5, 0.7917, 0.2917, 0.8333, 0.2917, 0.8333, 0.3333, 0.7917, 0.3333, 0.7917, 0.375, 0.8333, 0.375, 0.8333, 0.4167, 0.7917, 0.4167, 0.875, 0.2917, 0.9167, 0.2917, 0.9167, 0.3333, 0.875, 0.3333, 0.875, 0.375, 0.9167, 0.375, 0.9167, 0.4167, 0.875, 0.4167, 0.9583, 0.2917, 1.0, 0.2917, 1.0, 0.3333, 0.9583, 0.3333, 0.9583, 0.375, 1.0, 0.375, 1.0, 0.4167, 0.9583, 0.4167, 0.7917, 0.2083, 0.8333, 0.2083, 0.8333, 0.25, 0.7917, 0.25, 0.875, 0.2083, 0.9167, 0.2083, 0.9167, 0.25, 0.875, 0.25, 0.7917, 0.04167, 0.8333, 0.04167, 0.8333, 0.08333, 0.7917, 0.08333, 0.7917, 0.125, 0.8333, 0.125, 0.8333, 0.1667, 0.7917, 0.1667, 0.875, 0.04167, 0.9167, 0.04167, 0.9167, 0.08333, 0.875, 0.08333, 0.875, 0.125, 0.9167, 0.125, 0.9167, 0.1667, 0.875, 0.1667, 0.9583, 0.04167, 1.0, 0.04167, 1.0, 0.08333, 0.9583, 0.08333, 0.9583, 0.125, 1.0, 0.125, 1.0, 0.1667, 0.9583, 0.1667, 0.5417, 0.7083, 0.5833, 0.7083, 0.5833, 0.75, 0.5417, 0.75, 0.625, 0.7083, 0.6667, 0.7083, 0.6667, 0.75, 0.625, 0.75, 0.5417, 0.5417, 0.5833, 0.5417, 0.5833, 0.5833, 0.5417, 0.5833, 0.5417, 0.625, 0.5833, 0.625, 0.5833, 0.6667, 0.5417, 0.6667, 0.625, 0.5417, 0.6667, 0.5417, 0.6667, 0.5833, 0.625, 0.5833, 0.625, 0.625, 0.6667, 0.625, 0.6667, 0.6667, 0.625, 0.6667, 0.7083, 0.5417, 0.75, 0.5417, 0.75, 0.5833, 0.7083, 0.5833, 0.7083, 0.625, 0.75, 0.625, 0.75, 0.6667, 0.7083, 0.6667, 0.5417, 0.4583, 0.5833, 0.4583, 0.5833, 0.5, 0.5417, 0.5, 0.625, 0.4583, 0.6667, 0.4583, 0.6667, 0.5, 0.625, 0.5, 0.5417, 0.2917, 0.5833, 0.2917, 0.5833, 0.3333, 0.5417, 0.3333, 0.5417, 0.375, 0.5833, 0.375, 0.5833, 0.4167, 0.5417, 0.4167, 0.625, 0.2917, 0.6667, 0.2917, 0.6667, 0.3333, 0.625, 0.3333, 0.625, 0.375, 0.6667, 0.375, 0.6667, 0.4167, 0.625, 0.4167, 0.7083, 0.2917, 0.75, 0.2917, 0.75, 0.3333, 0.7083, 0.3333, 0.7083, 0.375, 0.75, 0.375, 0.75, 0.4167, 0.7083, 0.4167, 0.5417, 0.2083, 0.5833, 0.2083, 0.5833, 0.25, 0.5417, 0.25, 0.625, 0.2083, 0.6667, 0.2083, 0.6667, 0.25, 0.625, 0.25, 0.5417, 0.04167, 0.5833, 0.04167, 0.5833, 0.08333, 0.5417, 0.08333, 0.5417, 0.125, 0.5833, 0.125, 0.5833, 0.1667, 0.5417, 0.1667, 0.625, 0.04167, 0.6667, 0.04167, 0.6667, 0.08333, 0.625, 0.08333, 0.625, 0.125, 0.6667, 0.125, 0.6667, 0.1667, 0.625, 0.1667, 0.7083, 0.04167, 0.75, 0.04167, 0.75, 0.08333, 0.7083, 0.08333, 0.7083, 0.125, 0.75, 0.125, 0.75, 0.1667, 0.7083, 0.1667, 0.2917, 0.7083, 0.3333, 0.7083, 0.3333, 0.75, 0.2917, 0.75, 0.375, 0.7083, 0.4167, 0.7083, 0.4167, 0.75, 0.375, 0.75, 0.2917, 0.5417, 0.3333, 0.5417, 0.3333, 0.5833, 0.2917, 0.5833, 0.2917, 0.625, 0.3333, 0.625, 0.3333, 0.6667, 0.2917, 0.6667, 0.375, 0.5417, 0.4167, 0.5417, 0.4167, 0.5833, 0.375, 0.5833, 0.375, 0.625, 0.4167, 0.625, 0.4167, 0.6667, 0.375, 0.6667, 0.4583, 0.5417, 0.5, 0.5417, 0.5, 0.5833, 0.4583, 0.5833, 0.4583, 0.625, 0.5, 0.625, 0.5, 0.6667, 0.4583, 0.6667, 0.2917, 0.4583, 0.3333, 0.4583, 0.3333, 0.5, 0.2917, 0.5, 0.375, 0.4583, 0.4167, 0.4583, 0.4167, 0.5, 0.375, 0.5, 0.2917, 0.2917, 0.3333, 0.2917, 0.3333, 0.3333, 0.2917, 0.3333, 0.2917, 0.375, 0.3333, 0.375, 0.3333, 0.4167, 0.2917, 0.4167, 0.375, 0.2917, 0.4167, 0.2917, 0.4167, 0.3333, 0.375, 0.3333, 0.375, 0.375, 0.4167, 0.375, 0.4167, 0.4167, 0.375, 0.4167, 0.4583, 0.2917, 0.5, 0.2917, 0.5, 0.3333, 0.4583, 0.3333, 0.4583, 0.375, 0.5, 0.375, 0.5, 0.4167, 0.4583, 0.4167, 0.2917, 0.2083, 0.3333, 0.2083, 0.3333, 0.25, 0.2917, 0.25, 0.375, 0.2083, 0.4167, 0.2083, 0.4167, 0.25, 0.375, 0.25, 0.2917, 0.04167, 0.3333, 0.04167, 0.3333, 0.08333, 0.2917, 0.08333, 0.2917, 0.125, 0.3333, 0.125, 0.3333, 0.1667, 0.2917, 0.1667, 0.375, 0.04167, 0.4167, 0.04167, 0.4167, 0.08333, 0.375, 0.08333, 0.375, 0.125, 0.4167, 0.125, 0.4167, 0.1667, 0.375, 0.1667, 0.4583, 0.04167, 0.5, 0.04167, 0.5, 0.08333, 0.4583, 0.08333, 0.4583, 0.125, 0.5, 0.125, 0.5, 0.1667, 0.4583, 0.1667, 0.04167, 0.7083, 0.08333, 0.7083, 0.08333, 0.75, 0.04167, 0.75, 0.125, 0.7083, 0.1667, 0.7083, 0.1667, 0.75, 0.125, 0.75, 0.04167, 0.5417, 0.08333, 0.5417, 0.08333, 0.5833, 0.04167, 0.5833, 0.04167, 0.625, 0.08333, 0.625, 0.08333, 0.6667, 0.04167, 0.6667, 0.125, 0.5417, 0.1667, 0.5417, 0.1667, 0.5833, 0.125, 0.5833, 0.125, 0.625, 0.1667, 0.625, 0.1667, 0.6667, 0.125, 0.6667, 0.2083, 0.5417, 0.25, 0.5417, 0.25, 0.5833, 0.2083, 0.5833, 0.2083, 0.625, 0.25, 0.625, 0.25, 0.6667, 0.2083, 0.6667, 0.04167, 0.4583, 0.08333, 0.4583, 0.08333, 0.5, 0.04167, 0.5, 0.125, 0.4583, 0.1667, 0.4583, 0.1667, 0.5, 0.125, 0.5, 0.04167, 0.2917, 0.08333, 0.2917, 0.08333, 0.3333, 0.04167, 0.3333, 0.04167, 0.375, 0.08333, 0.375, 0.08333, 0.4167, 0.04167, 0.4167, 0.125, 0.2917, 0.1667, 0.2917, 0.1667, 0.3333, 0.125, 0.3333, 0.125, 0.375, 0.1667, 0.375, 0.1667, 0.4167, 0.125, 0.4167, 0.2083, 0.2917, 0.25, 0.2917, 0.25, 0.3333, 0.2083, 0.3333, 0.2083, 0.375, 0.25, 0.375, 0.25, 0.4167, 0.2083, 0.4167, 0.04167, 0.2083, 0.08333, 0.2083, 0.08333, 0.25, 0.04167, 0.25, 0.125, 0.2083, 0.1667, 0.2083, 0.1667, 0.25, 0.125, 0.25, 0.04167, 0.04167, 0.08333, 0.04167, 0.08333, 0.08333, 0.04167, 0.08333, 0.04167, 0.125, 0.08333, 0.125, 0.08333, 0.1667, 0.04167, 0.1667, 0.125, 0.04167, 0.1667, 0.04167, 0.1667, 0.08333, 0.125, 0.08333, 0.125, 0.125, 0.1667, 0.125, 0.1667, 0.1667, 0.125, 0.1667, 0.2083, 0.04167, 0.25, 0.04167, 0.25, 0.08333, 0.2083, 0.08333, 0.2083, 0.125, 0.25, 0.125, 0.25, 0.1667, 0.2083, 0.1667, 0.5417, 0.9583, 0.5833, 0.9583, 0.5833, 1.0, 0.5417, 1.0, 0.625, 0.9583, 0.6667, 0.9583, 0.6667, 1.0, 0.625, 1.0, 0.5417, 0.7917, 0.5833, 0.7917, 0.5833, 0.8333, 0.5417, 0.8333, 0.5417, 0.875, 0.5833, 0.875, 0.5833, 0.9167, 0.5417, 0.9167, 0.625, 0.7917, 0.6667, 0.7917, 0.6667, 0.8333, 0.625, 0.8333, 0.625, 0.875, 0.6667, 0.875, 0.6667, 0.9167, 0.625, 0.9167, 0.7083, 0.7917, 0.75, 0.7917, 0.75, 0.8333, 0.7083, 0.8333, 0.7083, 0.875, 0.75, 0.875, 0.75, 0.9167, 0.7083, 0.9167, 0.2917, 0.9583, 0.3333, 0.9583, 0.3333, 1.0, 0.2917, 1.0, 0.375, 0.9583, 0.4167, 0.9583, 0.4167, 1.0, 0.375, 1.0, 0.2917, 0.7917, 0.3333, 0.7917, 0.3333, 0.8333, 0.2917, 0.8333, 0.2917, 0.875, 0.3333, 0.875, 0.3333, 0.9167, 0.2917, 0.9167, 0.375, 0.7917, 0.4167, 0.7917, 0.4167, 0.8333, 0.375, 0.8333, 0.375, 0.875, 0.4167, 0.875, 0.4167, 0.9167, 0.375, 0.9167, 0.4583, 0.7917, 0.5, 0.7917, 0.5, 0.8333, 0.4583, 0.8333, 0.4583, 0.875, 0.5, 0.875, 0.5, 0.9167, 0.4583, 0.9167, 0.04167, 0.9583, 0.08333, 0.9583, 0.08333, 1.0, 0.04167, 1.0, 0.125, 0.9583, 0.1667, 0.9583, 0.1667, 1.0, 0.125, 1.0, 0.04167, 0.7917, 0.08333, 0.7917, 0.08333, 0.8333, 0.04167, 0.8333, 0.04167, 0.875, 0.08333, 0.875, 0.08333, 0.9167, 0.04167, 0.9167, 0.125, 0.7917, 0.1667, 0.7917, 0.1667, 0.8333, 0.125, 0.8333, 0.125, 0.875, 0.1667, 0.875, 0.1667, 0.9167, 0.125, 0.9167, 0.2083, 0.7917, 0.25, 0.7917, 0.25, 0.8333, 0.2083, 0.8333, 0.2083, 0.875, 0.25, 0.875, 0.25, 0.9167, 0.2083, 0.9167, 0.7917, 0.9583, 0.8333, 0.9583, 0.8333, 1.0, 0.7917, 1.0, 0.875, 0.9583, 0.9167, 0.9583, 0.9167, 1.0, 0.875, 1.0, 0.7917, 0.7917, 0.8333, 0.7917, 0.8333, 0.8333, 0.7917, 0.8333, 0.7917, 0.875, 0.8333, 0.875, 0.8333, 0.9167, 0.7917, 0.9167, 0.875, 0.7917, 0.9167, 0.7917, 0.9167, 0.8333, 0.875, 0.8333, 0.875, 0.875, 0.9167, 0.875, 0.9167, 0.9167, 0.875, 0.9167, 0.9583, 0.7917, 1.0, 0.7917, 1.0, 0.8333, 0.9583, 0.8333, 0.9583, 0.875, 1.0, 0.875, 1.0, 0.9167, 0.9583, 0.9167, 0.9167, 0.875, 0.9583, 0.875, 0.9583, 0.9167, 0.9167, 0.9167, 0.9167, 0.8333, 0.9583, 0.8333, 0.9583, 0.875, 0.9167, 0.875, 0.9583, 0.8333, 1.0, 0.8333, 1.0, 0.875, 0.9583, 0.875, 0.9167, 0.7917, 0.9583, 0.7917, 0.9583, 0.8333, 0.9167, 0.8333, 0.9167, 0.75, 0.9583, 0.75, 0.9583, 0.7917, 0.9167, 0.7917, 0.9583, 0.75, 1.0, 0.75, 1.0, 0.7917, 0.9583, 0.7917, 0.8333, 0.875, 0.875, 0.875, 0.875, 0.9167, 0.8333, 0.9167, 0.8333, 0.8333, 0.875, 0.8333, 0.875, 0.875, 0.8333, 0.875, 0.875, 0.8333, 0.9167, 0.8333, 0.9167, 0.875, 0.875, 0.875, 0.8333, 0.7917, 0.875, 0.7917, 0.875, 0.8333, 0.8333, 0.8333, 0.8333, 0.75, 0.875, 0.75, 0.875, 0.7917, 0.8333, 0.7917, 0.875, 0.75, 0.9167, 0.75, 0.9167, 0.7917, 0.875, 0.7917, 0.75, 0.875, 0.7917, 0.875, 0.7917, 0.9167, 0.75, 0.9167, 0.75, 0.8333, 0.7917, 0.8333, 0.7917, 0.875, 0.75, 0.875, 0.7917, 0.8333, 0.8333, 0.8333, 0.8333, 0.875, 0.7917, 0.875, 0.75, 0.7917, 0.7917, 0.7917, 0.7917, 0.8333, 0.75, 0.8333, 0.75, 0.75, 0.7917, 0.75, 0.7917, 0.7917, 0.75, 0.7917, 0.7917, 0.75, 0.8333, 0.75, 0.8333, 0.7917, 0.7917, 0.7917, 0.8333, 0.9583, 0.875, 0.9583, 0.875, 1.0, 0.8333, 1.0, 0.8333, 0.9167, 0.875, 0.9167, 0.875, 0.9583, 0.8333, 0.9583, 0.875, 0.9167, 0.9167, 0.9167, 0.9167, 0.9583, 0.875, 0.9583, 0.75, 0.9583, 0.7917, 0.9583, 0.7917, 1.0, 0.75, 1.0, 0.75, 0.9167, 0.7917, 0.9167, 0.7917, 0.9583, 0.75, 0.9583, 0.7917, 0.9167, 0.8333, 0.9167, 0.8333, 0.9583, 0.7917, 0.9583, 0.1667, 0.875, 0.2083, 0.875, 0.2083, 0.9167, 0.1667, 0.9167, 0.1667, 0.8333, 0.2083, 0.8333, 0.2083, 0.875, 0.1667, 0.875, 0.2083, 0.8333, 0.25, 0.8333, 0.25, 0.875, 0.2083, 0.875, 0.1667, 0.7917, 0.2083, 0.7917, 0.2083, 0.8333, 0.1667, 0.8333, 0.1667, 0.75, 0.2083, 0.75, 0.2083, 0.7917, 0.1667, 0.7917, 0.2083, 0.75, 0.25, 0.75, 0.25, 0.7917, 0.2083, 0.7917, 0.08333, 0.875, 0.125, 0.875, 0.125, 0.9167, 0.08333, 0.9167, 0.08333, 0.8333, 0.125, 0.8333, 0.125, 0.875, 0.08333, 0.875, 0.125, 0.8333, 0.1667, 0.8333, 0.1667, 0.875, 0.125, 0.875, 0.08333, 0.7917, 0.125, 0.7917, 0.125, 0.8333, 0.08333, 0.8333, 0.08333, 0.75, 0.125, 0.75, 0.125, 0.7917, 0.08333, 0.7917, 0.125, 0.75, 0.1667, 0.75, 0.1667, 0.7917, 0.125, 0.7917, 0.0, 0.875, 0.04167, 0.875, 0.04167, 0.9167, 0.0, 0.9167, 0.0, 0.8333, 0.04167, 0.8333, 0.04167, 0.875, 0.0, 0.875, 0.04167, 0.8333, 0.08333, 0.8333, 0.08333, 0.875, 0.04167, 0.875, 0.0, 0.7917, 0.04167, 0.7917, 0.04167, 0.8333, 0.0, 0.8333, 0.0, 0.75, 0.04167, 0.75, 0.04167, 0.7917, 0.0, 0.7917, 0.04167, 0.75, 0.08333, 0.75, 0.08333, 0.7917, 0.04167, 0.7917, 0.08333, 0.9583, 0.125, 0.9583, 0.125, 1.0, 0.08333, 1.0, 0.08333, 0.9167, 0.125, 0.9167, 0.125, 0.9583, 0.08333, 0.9583, 0.125, 0.9167, 0.1667, 0.9167, 0.1667, 0.9583, 0.125, 0.9583, 0.0, 0.9583, 0.04167, 0.9583, 0.04167, 1.0, 0.0, 1.0, 0.0, 0.9167, 0.04167, 0.9167, 0.04167, 0.9583, 0.0, 0.9583, 0.04167, 0.9167, 0.08333, 0.9167, 0.08333, 0.9583, 0.04167, 0.9583, 0.4167, 0.875, 0.4583, 0.875, 0.4583, 0.9167, 0.4167, 0.9167, 0.4167, 0.8333, 0.4583, 0.8333, 0.4583, 0.875, 0.4167, 0.875, 0.4583, 0.8333, 0.5, 0.8333, 0.5, 0.875, 0.4583, 0.875, 0.4167, 0.7917, 0.4583, 0.7917, 0.4583, 0.8333, 0.4167, 0.8333, 0.4167, 0.75, 0.4583, 0.75, 0.4583, 0.7917, 0.4167, 0.7917, 0.4583, 0.75, 0.5, 0.75, 0.5, 0.7917, 0.4583, 0.7917, 0.3333, 0.875, 0.375, 0.875, 0.375, 0.9167, 0.3333, 0.9167, 0.3333, 0.8333, 0.375, 0.8333, 0.375, 0.875, 0.3333, 0.875, 0.375, 0.8333, 0.4167, 0.8333, 0.4167, 0.875, 0.375, 0.875, 0.3333, 0.7917, 0.375, 0.7917, 0.375, 0.8333, 0.3333, 0.8333, 0.3333, 0.75, 0.375, 0.75, 0.375, 0.7917, 0.3333, 0.7917, 0.375, 0.75, 0.4167, 0.75, 0.4167, 0.7917, 0.375, 0.7917, 0.25, 0.875, 0.2917, 0.875, 0.2917, 0.9167, 0.25, 0.9167, 0.25, 0.8333, 0.2917, 0.8333, 0.2917, 0.875, 0.25, 0.875, 0.2917, 0.8333, 0.3333, 0.8333, 0.3333, 0.875, 0.2917, 0.875, 0.25, 0.7917, 0.2917, 0.7917, 0.2917, 0.8333, 0.25, 0.8333, 0.25, 0.75, 0.2917, 0.75, 0.2917, 0.7917, 0.25, 0.7917, 0.2917, 0.75, 0.3333, 0.75, 0.3333, 0.7917, 0.2917, 0.7917, 0.3333, 0.9583, 0.375, 0.9583, 0.375, 1.0, 0.3333, 1.0, 0.3333, 0.9167, 0.375, 0.9167, 0.375, 0.9583, 0.3333, 0.9583, 0.375, 0.9167, 0.4167, 0.9167, 0.4167, 0.9583, 0.375, 0.9583, 0.25, 0.9583, 0.2917, 0.9583, 0.2917, 1.0, 0.25, 1.0, 0.25, 0.9167, 0.2917, 0.9167, 0.2917, 0.9583, 0.25, 0.9583, 0.2917, 0.9167, 0.3333, 0.9167, 0.3333, 0.9583, 0.2917, 0.9583, 0.6667, 0.875, 0.7083, 0.875, 0.7083, 0.9167, 0.6667, 0.9167, 0.6667, 0.8333, 0.7083, 0.8333, 0.7083, 0.875, 0.6667, 0.875, 0.7083, 0.8333, 0.75, 0.8333, 0.75, 0.875, 0.7083, 0.875, 0.6667, 0.7917, 0.7083, 0.7917, 0.7083, 0.8333, 0.6667, 0.8333, 0.6667, 0.75, 0.7083, 0.75, 0.7083, 0.7917, 0.6667, 0.7917, 0.7083, 0.75, 0.75, 0.75, 0.75, 0.7917, 0.7083, 0.7917, 0.5833, 0.875, 0.625, 0.875, 0.625, 0.9167, 0.5833, 0.9167, 0.5833, 0.8333, 0.625, 0.8333, 0.625, 0.875, 0.5833, 0.875, 0.625, 0.8333, 0.6667, 0.8333, 0.6667, 0.875, 0.625, 0.875, 0.5833, 0.7917, 0.625, 0.7917, 0.625, 0.8333, 0.5833, 0.8333, 0.5833, 0.75, 0.625, 0.75, 0.625, 0.7917, 0.5833, 0.7917, 0.625, 0.75, 0.6667, 0.75, 0.6667, 0.7917, 0.625, 0.7917, 0.5, 0.875, 0.5417, 0.875, 0.5417, 0.9167, 0.5, 0.9167, 0.5, 0.8333, 0.5417, 0.8333, 0.5417, 0.875, 0.5, 0.875, 0.5417, 0.8333, 0.5833, 0.8333, 0.5833, 0.875, 0.5417, 0.875, 0.5, 0.7917, 0.5417, 0.7917, 0.5417, 0.8333, 0.5, 0.8333, 0.5, 0.75, 0.5417, 0.75, 0.5417, 0.7917, 0.5, 0.7917, 0.5417, 0.75, 0.5833, 0.75, 0.5833, 0.7917, 0.5417, 0.7917, 0.5833, 0.9583, 0.625, 0.9583, 0.625, 1.0, 0.5833, 1.0, 0.5833, 0.9167, 0.625, 0.9167, 0.625, 0.9583, 0.5833, 0.9583, 0.625, 0.9167, 0.6667, 0.9167, 0.6667, 0.9583, 0.625, 0.9583, 0.5, 0.9583, 0.5417, 0.9583, 0.5417, 1.0, 0.5, 1.0, 0.5, 0.9167, 0.5417, 0.9167, 0.5417, 0.9583, 0.5, 0.9583, 0.5417, 0.9167, 0.5833, 0.9167, 0.5833, 0.9583, 0.5417, 0.9583, 0.1667, 0.125, 0.2083, 0.125, 0.2083, 0.1667, 0.1667, 0.1667, 0.1667, 0.08333, 0.2083, 0.08333, 0.2083, 0.125, 0.1667, 0.125, 0.2083, 0.08333, 0.25, 0.08333, 0.25, 0.125, 0.2083, 0.125, 0.1667, 0.04167, 0.2083, 0.04167, 0.2083, 0.08333, 0.1667, 0.08333, 0.1667, 0.0, 0.2083, 0.0, 0.2083, 0.04167, 0.1667, 0.04167, 0.2083, 0.0, 0.25, 0.0, 0.25, 0.04167, 0.2083, 0.04167, 0.08333, 0.125, 0.125, 0.125, 0.125, 0.1667, 0.08333, 0.1667, 0.08333, 0.08333, 0.125, 0.08333, 0.125, 0.125, 0.08333, 0.125, 0.125, 0.08333, 0.1667, 0.08333, 0.1667, 0.125, 0.125, 0.125, 0.08333, 0.04167, 0.125, 0.04167, 0.125, 0.08333, 0.08333, 0.08333, 0.08333, 0.0, 0.125, 0.0, 0.125, 0.04167, 0.08333, 0.04167, 0.125, 0.0, 0.1667, 0.0, 0.1667, 0.04167, 0.125, 0.04167, 0.0, 0.125, 0.04167, 0.125, 0.04167, 0.1667, 0.0, 0.1667, 0.0, 0.08333, 0.04167, 0.08333, 0.04167, 0.125, 0.0, 0.125, 0.04167, 0.08333, 0.08333, 0.08333, 0.08333, 0.125, 0.04167, 0.125, 0.0, 0.04167, 0.04167, 0.04167, 0.04167, 0.08333, 0.0, 0.08333, 0.0, 0.0, 0.04167, 0.0, 0.04167, 0.04167, 0.0, 0.04167, 0.04167, 0.0, 0.08333, 0.0, 0.08333, 0.04167, 0.04167, 0.04167, 0.08333, 0.2083, 0.125, 0.2083, 0.125, 0.25, 0.08333, 0.25, 0.08333, 0.1667, 0.125, 0.1667, 0.125, 0.2083, 0.08333, 0.2083, 0.125, 0.1667, 0.1667, 0.1667, 0.1667, 0.2083, 0.125, 0.2083, 0.0, 0.2083, 0.04167, 0.2083, 0.04167, 0.25, 0.0, 0.25, 0.0, 0.1667, 0.04167, 0.1667, 0.04167, 0.2083, 0.0, 0.2083, 0.04167, 0.1667, 0.08333, 0.1667, 0.08333, 0.2083, 0.04167, 0.2083, 0.1667, 0.375, 0.2083, 0.375, 0.2083, 0.4167, 0.1667, 0.4167, 0.1667, 0.3333, 0.2083, 0.3333, 0.2083, 0.375, 0.1667, 0.375, 0.2083, 0.3333, 0.25, 0.3333, 0.25, 0.375, 0.2083, 0.375, 0.1667, 0.2917, 0.2083, 0.2917, 0.2083, 0.3333, 0.1667, 0.3333, 0.1667, 0.25, 0.2083, 0.25, 0.2083, 0.2917, 0.1667, 0.2917, 0.2083, 0.25, 0.25, 0.25, 0.25, 0.2917, 0.2083, 0.2917, 0.08333, 0.375, 0.125, 0.375, 0.125, 0.4167, 0.08333, 0.4167, 0.08333, 0.3333, 0.125, 0.3333, 0.125, 0.375, 0.08333, 0.375, 0.125, 0.3333, 0.1667, 0.3333, 0.1667, 0.375, 0.125, 0.375, 0.08333, 0.2917, 0.125, 0.2917, 0.125, 0.3333, 0.08333, 0.3333, 0.08333, 0.25, 0.125, 0.25, 0.125, 0.2917, 0.08333, 0.2917, 0.125, 0.25, 0.1667, 0.25, 0.1667, 0.2917, 0.125, 0.2917, 0.0, 0.375, 0.04167, 0.375, 0.04167, 0.4167, 0.0, 0.4167, 0.0, 0.3333, 0.04167, 0.3333, 0.04167, 0.375, 0.0, 0.375, 0.04167, 0.3333, 0.08333, 0.3333, 0.08333, 0.375, 0.04167, 0.375, 0.0, 0.2917, 0.04167, 0.2917, 0.04167, 0.3333, 0.0, 0.3333, 0.0, 0.25, 0.04167, 0.25, 0.04167, 0.2917, 0.0, 0.2917, 0.04167, 0.25, 0.08333, 0.25, 0.08333, 0.2917, 0.04167, 0.2917, 0.08333, 0.4583, 0.125, 0.4583, 0.125, 0.5, 0.08333, 0.5, 0.08333, 0.4167, 0.125, 0.4167, 0.125, 0.4583, 0.08333, 0.4583, 0.125, 0.4167, 0.1667, 0.4167, 0.1667, 0.4583, 0.125, 0.4583, 0.0, 0.4583, 0.04167, 0.4583, 0.04167, 0.5, 0.0, 0.5, 0.0, 0.4167, 0.04167, 0.4167, 0.04167, 0.4583, 0.0, 0.4583, 0.04167, 0.4167, 0.08333, 0.4167, 0.08333, 0.4583, 0.04167, 0.4583, 0.1667, 0.625, 0.2083, 0.625, 0.2083, 0.6667, 0.1667, 0.6667, 0.1667, 0.5833, 0.2083, 0.5833, 0.2083, 0.625, 0.1667, 0.625, 0.2083, 0.5833, 0.25, 0.5833, 0.25, 0.625, 0.2083, 0.625, 0.1667, 0.5417, 0.2083, 0.5417, 0.2083, 0.5833, 0.1667, 0.5833, 0.1667, 0.5, 0.2083, 0.5, 0.2083, 0.5417, 0.1667, 0.5417, 0.2083, 0.5, 0.25, 0.5, 0.25, 0.5417, 0.2083, 0.5417, 0.08333, 0.625, 0.125, 0.625, 0.125, 0.6667, 0.08333, 0.6667, 0.08333, 0.5833, 0.125, 0.5833, 0.125, 0.625, 0.08333, 0.625, 0.125, 0.5833, 0.1667, 0.5833, 0.1667, 0.625, 0.125, 0.625, 0.08333, 0.5417, 0.125, 0.5417, 0.125, 0.5833, 0.08333, 0.5833, 0.08333, 0.5, 0.125, 0.5, 0.125, 0.5417, 0.08333, 0.5417, 0.125, 0.5, 0.1667, 0.5, 0.1667, 0.5417, 0.125, 0.5417, 0.0, 0.625, 0.04167, 0.625, 0.04167, 0.6667, 0.0, 0.6667, 0.0, 0.5833, 0.04167, 0.5833, 0.04167, 0.625, 0.0, 0.625, 0.04167, 0.5833, 0.08333, 0.5833, 0.08333, 0.625, 0.04167, 0.625, 0.0, 0.5417, 0.04167, 0.5417, 0.04167, 0.5833, 0.0, 0.5833, 0.0, 0.5, 0.04167, 0.5, 0.04167, 0.5417, 0.0, 0.5417, 0.04167, 0.5, 0.08333, 0.5, 0.08333, 0.5417, 0.04167, 0.5417, 0.08333, 0.7083, 0.125, 0.7083, 0.125, 0.75, 0.08333, 0.75, 0.08333, 0.6667, 0.125, 0.6667, 0.125, 0.7083, 0.08333, 0.7083, 0.125, 0.6667, 0.1667, 0.6667, 0.1667, 0.7083, 0.125, 0.7083, 0.0, 0.7083, 0.04167, 0.7083, 0.04167, 0.75, 0.0, 0.75, 0.0, 0.6667, 0.04167, 0.6667, 0.04167, 0.7083, 0.0, 0.7083, 0.04167, 0.6667, 0.08333, 0.6667, 0.08333, 0.7083, 0.04167, 0.7083, 0.4167, 0.125, 0.4583, 0.125, 0.4583, 0.1667, 0.4167, 0.1667, 0.4167, 0.08333, 0.4583, 0.08333, 0.4583, 0.125, 0.4167, 0.125, 0.4583, 0.08333, 0.5, 0.08333, 0.5, 0.125, 0.4583, 0.125, 0.4167, 0.04167, 0.4583, 0.04167, 0.4583, 0.08333, 0.4167, 0.08333, 0.4167, 0.0, 0.4583, 0.0, 0.4583, 0.04167, 0.4167, 0.04167, 0.4583, 0.0, 0.5, 0.0, 0.5, 0.04167, 0.4583, 0.04167, 0.3333, 0.125, 0.375, 0.125, 0.375, 0.1667, 0.3333, 0.1667, 0.3333, 0.08333, 0.375, 0.08333, 0.375, 0.125, 0.3333, 0.125, 0.375, 0.08333, 0.4167, 0.08333, 0.4167, 0.125, 0.375, 0.125, 0.3333, 0.04167, 0.375, 0.04167, 0.375, 0.08333, 0.3333, 0.08333, 0.3333, 0.0, 0.375, 0.0, 0.375, 0.04167, 0.3333, 0.04167, 0.375, 0.0, 0.4167, 0.0, 0.4167, 0.04167, 0.375, 0.04167, 0.25, 0.125, 0.2917, 0.125, 0.2917, 0.1667, 0.25, 0.1667, 0.25, 0.08333, 0.2917, 0.08333, 0.2917, 0.125, 0.25, 0.125, 0.2917, 0.08333, 0.3333, 0.08333, 0.3333, 0.125, 0.2917, 0.125, 0.25, 0.04167, 0.2917, 0.04167, 0.2917, 0.08333, 0.25, 0.08333, 0.25, 0.0, 0.2917, 0.0, 0.2917, 0.04167, 0.25, 0.04167, 0.2917, 0.0, 0.3333, 0.0, 0.3333, 0.04167, 0.2917, 0.04167, 0.3333, 0.2083, 0.375, 0.2083, 0.375, 0.25, 0.3333, 0.25, 0.3333, 0.1667, 0.375, 0.1667, 0.375, 0.2083, 0.3333, 0.2083, 0.375, 0.1667, 0.4167, 0.1667, 0.4167, 0.2083, 0.375, 0.2083, 0.25, 0.2083, 0.2917, 0.2083, 0.2917, 0.25, 0.25, 0.25, 0.25, 0.1667, 0.2917, 0.1667, 0.2917, 0.2083, 0.25, 0.2083, 0.2917, 0.1667, 0.3333, 0.1667, 0.3333, 0.2083, 0.2917, 0.2083, 0.4167, 0.375, 0.4583, 0.375, 0.4583, 0.4167, 0.4167, 0.4167, 0.4167, 0.3333, 0.4583, 0.3333, 0.4583, 0.375, 0.4167, 0.375, 0.4583, 0.3333, 0.5, 0.3333, 0.5, 0.375, 0.4583, 0.375, 0.4167, 0.2917, 0.4583, 0.2917, 0.4583, 0.3333, 0.4167, 0.3333, 0.4167, 0.25, 0.4583, 0.25, 0.4583, 0.2917, 0.4167, 0.2917, 0.4583, 0.25, 0.5, 0.25, 0.5, 0.2917, 0.4583, 0.2917, 0.3333, 0.375, 0.375, 0.375, 0.375, 0.4167, 0.3333, 0.4167, 0.3333, 0.3333, 0.375, 0.3333, 0.375, 0.375, 0.3333, 0.375, 0.375, 0.3333, 0.4167, 0.3333, 0.4167, 0.375, 0.375, 0.375, 0.3333, 0.2917, 0.375, 0.2917, 0.375, 0.3333, 0.3333, 0.3333, 0.3333, 0.25, 0.375, 0.25, 0.375, 0.2917, 0.3333, 0.2917, 0.375, 0.25, 0.4167, 0.25, 0.4167, 0.2917, 0.375, 0.2917, 0.25, 0.375, 0.2917, 0.375, 0.2917, 0.4167, 0.25, 0.4167, 0.25, 0.3333, 0.2917, 0.3333, 0.2917, 0.375, 0.25, 0.375, 0.2917, 0.3333, 0.3333, 0.3333, 0.3333, 0.375, 0.2917, 0.375, 0.25, 0.2917, 0.2917, 0.2917, 0.2917, 0.3333, 0.25, 0.3333, 0.25, 0.25, 0.2917, 0.25, 0.2917, 0.2917, 0.25, 0.2917, 0.2917, 0.25, 0.3333, 0.25, 0.3333, 0.2917, 0.2917, 0.2917, 0.3333, 0.4583, 0.375, 0.4583, 0.375, 0.5, 0.3333, 0.5, 0.3333, 0.4167, 0.375, 0.4167, 0.375, 0.4583, 0.3333, 0.4583, 0.375, 0.4167, 0.4167, 0.4167, 0.4167, 0.4583, 0.375, 0.4583, 0.25, 0.4583, 0.2917, 0.4583, 0.2917, 0.5, 0.25, 0.5, 0.25, 0.4167, 0.2917, 0.4167, 0.2917, 0.4583, 0.25, 0.4583, 0.2917, 0.4167, 0.3333, 0.4167, 0.3333, 0.4583, 0.2917, 0.4583, 0.4167, 0.625, 0.4583, 0.625, 0.4583, 0.6667, 0.4167, 0.6667, 0.4167, 0.5833, 0.4583, 0.5833, 0.4583, 0.625, 0.4167, 0.625, 0.4583, 0.5833, 0.5, 0.5833, 0.5, 0.625, 0.4583, 0.625, 0.4167, 0.5417, 0.4583, 0.5417, 0.4583, 0.5833, 0.4167, 0.5833, 0.4167, 0.5, 0.4583, 0.5, 0.4583, 0.5417, 0.4167, 0.5417, 0.4583, 0.5, 0.5, 0.5, 0.5, 0.5417, 0.4583, 0.5417, 0.3333, 0.625, 0.375, 0.625, 0.375, 0.6667, 0.3333, 0.6667, 0.3333, 0.5833, 0.375, 0.5833, 0.375, 0.625, 0.3333, 0.625, 0.375, 0.5833, 0.4167, 0.5833, 0.4167, 0.625, 0.375, 0.625, 0.3333, 0.5417, 0.375, 0.5417, 0.375, 0.5833, 0.3333, 0.5833, 0.3333, 0.5, 0.375, 0.5, 0.375, 0.5417, 0.3333, 0.5417, 0.375, 0.5, 0.4167, 0.5, 0.4167, 0.5417, 0.375, 0.5417, 0.25, 0.625, 0.2917, 0.625, 0.2917, 0.6667, 0.25, 0.6667, 0.25, 0.5833, 0.2917, 0.5833, 0.2917, 0.625, 0.25, 0.625, 0.2917, 0.5833, 0.3333, 0.5833, 0.3333, 0.625, 0.2917, 0.625, 0.25, 0.5417, 0.2917, 0.5417, 0.2917, 0.5833, 0.25, 0.5833, 0.25, 0.5, 0.2917, 0.5, 0.2917, 0.5417, 0.25, 0.5417, 0.2917, 0.5, 0.3333, 0.5, 0.3333, 0.5417, 0.2917, 0.5417, 0.3333, 0.7083, 0.375, 0.7083, 0.375, 0.75, 0.3333, 0.75, 0.3333, 0.6667, 0.375, 0.6667, 0.375, 0.7083, 0.3333, 0.7083, 0.375, 0.6667, 0.4167, 0.6667, 0.4167, 0.7083, 0.375, 0.7083, 0.25, 0.7083, 0.2917, 0.7083, 0.2917, 0.75, 0.25, 0.75, 0.25, 0.6667, 0.2917, 0.6667, 0.2917, 0.7083, 0.25, 0.7083, 0.2917, 0.6667, 0.3333, 0.6667, 0.3333, 0.7083, 0.2917, 0.7083, 0.6667, 0.125, 0.7083, 0.125, 0.7083, 0.1667, 0.6667, 0.1667, 0.6667, 0.08333, 0.7083, 0.08333, 0.7083, 0.125, 0.6667, 0.125, 0.7083, 0.08333, 0.75, 0.08333, 0.75, 0.125, 0.7083, 0.125, 0.6667, 0.04167, 0.7083, 0.04167, 0.7083, 0.08333, 0.6667, 0.08333, 0.6667, 0.0, 0.7083, 0.0, 0.7083, 0.04167, 0.6667, 0.04167, 0.7083, 0.0, 0.75, 0.0, 0.75, 0.04167, 0.7083, 0.04167, 0.5833, 0.125, 0.625, 0.125, 0.625, 0.1667, 0.5833, 0.1667, 0.5833, 0.08333, 0.625, 0.08333, 0.625, 0.125, 0.5833, 0.125, 0.625, 0.08333, 0.6667, 0.08333, 0.6667, 0.125, 0.625, 0.125, 0.5833, 0.04167, 0.625, 0.04167, 0.625, 0.08333, 0.5833, 0.08333, 0.5833, 0.0, 0.625, 0.0, 0.625, 0.04167, 0.5833, 0.04167, 0.625, 0.0, 0.6667, 0.0, 0.6667, 0.04167, 0.625, 0.04167, 0.5, 0.125, 0.5417, 0.125, 0.5417, 0.1667, 0.5, 0.1667, 0.5, 0.08333, 0.5417, 0.08333, 0.5417, 0.125, 0.5, 0.125, 0.5417, 0.08333, 0.5833, 0.08333, 0.5833, 0.125, 0.5417, 0.125, 0.5, 0.04167, 0.5417, 0.04167, 0.5417, 0.08333, 0.5, 0.08333, 0.5, 0.0, 0.5417, 0.0, 0.5417, 0.04167, 0.5, 0.04167, 0.5417, 0.0, 0.5833, 0.0, 0.5833, 0.04167, 0.5417, 0.04167, 0.5833, 0.2083, 0.625, 0.2083, 0.625, 0.25, 0.5833, 0.25, 0.5833, 0.1667, 0.625, 0.1667, 0.625, 0.2083, 0.5833, 0.2083, 0.625, 0.1667, 0.6667, 0.1667, 0.6667, 0.2083, 0.625, 0.2083, 0.5, 0.2083, 0.5417, 0.2083, 0.5417, 0.25, 0.5, 0.25, 0.5, 0.1667, 0.5417, 0.1667, 0.5417, 0.2083, 0.5, 0.2083, 0.5417, 0.1667, 0.5833, 0.1667, 0.5833, 0.2083, 0.5417, 0.2083, 0.6667, 0.375, 0.7083, 0.375, 0.7083, 0.4167, 0.6667, 0.4167, 0.6667, 0.3333, 0.7083, 0.3333, 0.7083, 0.375, 0.6667, 0.375, 0.7083, 0.3333, 0.75, 0.3333, 0.75, 0.375, 0.7083, 0.375, 0.6667, 0.2917, 0.7083, 0.2917, 0.7083, 0.3333, 0.6667, 0.3333, 0.6667, 0.25, 0.7083, 0.25, 0.7083, 0.2917, 0.6667, 0.2917, 0.7083, 0.25, 0.75, 0.25, 0.75, 0.2917, 0.7083, 0.2917, 0.5833, 0.375, 0.625, 0.375, 0.625, 0.4167, 0.5833, 0.4167, 0.5833, 0.3333, 0.625, 0.3333, 0.625, 0.375, 0.5833, 0.375, 0.625, 0.3333, 0.6667, 0.3333, 0.6667, 0.375, 0.625, 0.375, 0.5833, 0.2917, 0.625, 0.2917, 0.625, 0.3333, 0.5833, 0.3333, 0.5833, 0.25, 0.625, 0.25, 0.625, 0.2917, 0.5833, 0.2917, 0.625, 0.25, 0.6667, 0.25, 0.6667, 0.2917, 0.625, 0.2917, 0.5, 0.375, 0.5417, 0.375, 0.5417, 0.4167, 0.5, 0.4167, 0.5, 0.3333, 0.5417, 0.3333, 0.5417, 0.375, 0.5, 0.375, 0.5417, 0.3333, 0.5833, 0.3333, 0.5833, 0.375, 0.5417, 0.375, 0.5, 0.2917, 0.5417, 0.2917, 0.5417, 0.3333, 0.5, 0.3333, 0.5, 0.25, 0.5417, 0.25, 0.5417, 0.2917, 0.5, 0.2917, 0.5417, 0.25, 0.5833, 0.25, 0.5833, 0.2917, 0.5417, 0.2917, 0.5833, 0.4583, 0.625, 0.4583, 0.625, 0.5, 0.5833, 0.5, 0.5833, 0.4167, 0.625, 0.4167, 0.625, 0.4583, 0.5833, 0.4583, 0.625, 0.4167, 0.6667, 0.4167, 0.6667, 0.4583, 0.625, 0.4583, 0.5, 0.4583, 0.5417, 0.4583, 0.5417, 0.5, 0.5, 0.5, 0.5, 0.4167, 0.5417, 0.4167, 0.5417, 0.4583, 0.5, 0.4583, 0.5417, 0.4167, 0.5833, 0.4167, 0.5833, 0.4583, 0.5417, 0.4583, 0.6667, 0.625, 0.7083, 0.625, 0.7083, 0.6667, 0.6667, 0.6667, 0.6667, 0.5833, 0.7083, 0.5833, 0.7083, 0.625, 0.6667, 0.625, 0.7083, 0.5833, 0.75, 0.5833, 0.75, 0.625, 0.7083, 0.625, 0.6667, 0.5417, 0.7083, 0.5417, 0.7083, 0.5833, 0.6667, 0.5833, 0.6667, 0.5, 0.7083, 0.5, 0.7083, 0.5417, 0.6667, 0.5417, 0.7083, 0.5, 0.75, 0.5, 0.75, 0.5417, 0.7083, 0.5417, 0.5833, 0.625, 0.625, 0.625, 0.625, 0.6667, 0.5833, 0.6667, 0.5833, 0.5833, 0.625, 0.5833, 0.625, 0.625, 0.5833, 0.625, 0.625, 0.5833, 0.6667, 0.5833, 0.6667, 0.625, 0.625, 0.625, 0.5833, 0.5417, 0.625, 0.5417, 0.625, 0.5833, 0.5833, 0.5833, 0.5833, 0.5, 0.625, 0.5, 0.625, 0.5417, 0.5833, 0.5417, 0.625, 0.5, 0.6667, 0.5, 0.6667, 0.5417, 0.625, 0.5417, 0.5, 0.625, 0.5417, 0.625, 0.5417, 0.6667, 0.5, 0.6667, 0.5, 0.5833, 0.5417, 0.5833, 0.5417, 0.625, 0.5, 0.625, 0.5417, 0.5833, 0.5833, 0.5833, 0.5833, 0.625, 0.5417, 0.625, 0.5, 0.5417, 0.5417, 0.5417, 0.5417, 0.5833, 0.5, 0.5833, 0.5, 0.5, 0.5417, 0.5, 0.5417, 0.5417, 0.5, 0.5417, 0.5417, 0.5, 0.5833, 0.5, 0.5833, 0.5417, 0.5417, 0.5417, 0.5833, 0.7083, 0.625, 0.7083, 0.625, 0.75, 0.5833, 0.75, 0.5833, 0.6667, 0.625, 0.6667, 0.625, 0.7083, 0.5833, 0.7083, 0.625, 0.6667, 0.6667, 0.6667, 0.6667, 0.7083, 0.625, 0.7083, 0.5, 0.7083, 0.5417, 0.7083, 0.5417, 0.75, 0.5, 0.75, 0.5, 0.6667, 0.5417, 0.6667, 0.5417, 0.7083, 0.5, 0.7083, 0.5417, 0.6667, 0.5833, 0.6667, 0.5833, 0.7083, 0.5417, 0.7083, 0.9167, 0.125, 0.9583, 0.125, 0.9583, 0.1667, 0.9167, 0.1667, 0.9167, 0.08333, 0.9583, 0.08333, 0.9583, 0.125, 0.9167, 0.125, 0.9583, 0.08333, 1.0, 0.08333, 1.0, 0.125, 0.9583, 0.125, 0.9167, 0.04167, 0.9583, 0.04167, 0.9583, 0.08333, 0.9167, 0.08333, 0.9167, 0.0, 0.9583, 0.0, 0.9583, 0.04167, 0.9167, 0.04167, 0.9583, 0.0, 1.0, 0.0, 1.0, 0.04167, 0.9583, 0.04167, 0.8333, 0.125, 0.875, 0.125, 0.875, 0.1667, 0.8333, 0.1667, 0.8333, 0.08333, 0.875, 0.08333, 0.875, 0.125, 0.8333, 0.125, 0.875, 0.08333, 0.9167, 0.08333, 0.9167, 0.125, 0.875, 0.125, 0.8333, 0.04167, 0.875, 0.04167, 0.875, 0.08333, 0.8333, 0.08333, 0.8333, 0.0, 0.875, 0.0, 0.875, 0.04167, 0.8333, 0.04167, 0.875, 0.0, 0.9167, 0.0, 0.9167, 0.04167, 0.875, 0.04167, 0.75, 0.125, 0.7917, 0.125, 0.7917, 0.1667, 0.75, 0.1667, 0.75, 0.08333, 0.7917, 0.08333, 0.7917, 0.125, 0.75, 0.125, 0.7917, 0.08333, 0.8333, 0.08333, 0.8333, 0.125, 0.7917, 0.125, 0.75, 0.04167, 0.7917, 0.04167, 0.7917, 0.08333, 0.75, 0.08333, 0.75, 0.0, 0.7917, 0.0, 0.7917, 0.04167, 0.75, 0.04167, 0.7917, 0.0, 0.8333, 0.0, 0.8333, 0.04167, 0.7917, 0.04167, 0.8333, 0.2083, 0.875, 0.2083, 0.875, 0.25, 0.8333, 0.25, 0.8333, 0.1667, 0.875, 0.1667, 0.875, 0.2083, 0.8333, 0.2083, 0.875, 0.1667, 0.9167, 0.1667, 0.9167, 0.2083, 0.875, 0.2083, 0.75, 0.2083, 0.7917, 0.2083, 0.7917, 0.25, 0.75, 0.25, 0.75, 0.1667, 0.7917, 0.1667, 0.7917, 0.2083, 0.75, 0.2083, 0.7917, 0.1667, 0.8333, 0.1667, 0.8333, 0.2083, 0.7917, 0.2083, 0.9167, 0.375, 0.9583, 0.375, 0.9583, 0.4167, 0.9167, 0.4167, 0.9167, 0.3333, 0.9583, 0.3333, 0.9583, 0.375, 0.9167, 0.375, 0.9583, 0.3333, 1.0, 0.3333, 1.0, 0.375, 0.9583, 0.375, 0.9167, 0.2917, 0.9583, 0.2917, 0.9583, 0.3333, 0.9167, 0.3333, 0.9167, 0.25, 0.9583, 0.25, 0.9583, 0.2917, 0.9167, 0.2917, 0.9583, 0.25, 1.0, 0.25, 1.0, 0.2917, 0.9583, 0.2917, 0.8333, 0.375, 0.875, 0.375, 0.875, 0.4167, 0.8333, 0.4167, 0.8333, 0.3333, 0.875, 0.3333, 0.875, 0.375, 0.8333, 0.375, 0.875, 0.3333, 0.9167, 0.3333, 0.9167, 0.375, 0.875, 0.375, 0.8333, 0.2917, 0.875, 0.2917, 0.875, 0.3333, 0.8333, 0.3333, 0.8333, 0.25, 0.875, 0.25, 0.875, 0.2917, 0.8333, 0.2917, 0.875, 0.25, 0.9167, 0.25, 0.9167, 0.2917, 0.875, 0.2917, 0.75, 0.375, 0.7917, 0.375, 0.7917, 0.4167, 0.75, 0.4167, 0.75, 0.3333, 0.7917, 0.3333, 0.7917, 0.375, 0.75, 0.375, 0.7917, 0.3333, 0.8333, 0.3333, 0.8333, 0.375, 0.7917, 0.375, 0.75, 0.2917, 0.7917, 0.2917, 0.7917, 0.3333, 0.75, 0.3333, 0.75, 0.25, 0.7917, 0.25, 0.7917, 0.2917, 0.75, 0.2917, 0.7917, 0.25, 0.8333, 0.25, 0.8333, 0.2917, 0.7917, 0.2917, 0.8333, 0.4583, 0.875, 0.4583, 0.875, 0.5, 0.8333, 0.5, 0.8333, 0.4167, 0.875, 0.4167, 0.875, 0.4583, 0.8333, 0.4583, 0.875, 0.4167, 0.9167, 0.4167, 0.9167, 0.4583, 0.875, 0.4583, 0.75, 0.4583, 0.7917, 0.4583, 0.7917, 0.5, 0.75, 0.5, 0.75, 0.4167, 0.7917, 0.4167, 0.7917, 0.4583, 0.75, 0.4583, 0.7917, 0.4167, 0.8333, 0.4167, 0.8333, 0.4583, 0.7917, 0.4583, 0.9167, 0.625, 0.9583, 0.625, 0.9583, 0.6667, 0.9167, 0.6667, 0.9167, 0.5833, 0.9583, 0.5833, 0.9583, 0.625, 0.9167, 0.625, 0.9583, 0.5833, 1.0, 0.5833, 1.0, 0.625, 0.9583, 0.625, 0.9167, 0.5417, 0.9583, 0.5417, 0.9583, 0.5833, 0.9167, 0.5833, 0.9167, 0.5, 0.9583, 0.5, 0.9583, 0.5417, 0.9167, 0.5417, 0.9583, 0.5, 1.0, 0.5, 1.0, 0.5417, 0.9583, 0.5417, 0.8333, 0.625, 0.875, 0.625, 0.875, 0.6667, 0.8333, 0.6667, 0.8333, 0.5833, 0.875, 0.5833, 0.875, 0.625, 0.8333, 0.625, 0.875, 0.5833, 0.9167, 0.5833, 0.9167, 0.625, 0.875, 0.625, 0.8333, 0.5417, 0.875, 0.5417, 0.875, 0.5833, 0.8333, 0.5833, 0.8333, 0.5, 0.875, 0.5, 0.875, 0.5417, 0.8333, 0.5417, 0.875, 0.5, 0.9167, 0.5, 0.9167, 0.5417, 0.875, 0.5417, 0.75, 0.625, 0.7917, 0.625, 0.7917, 0.6667, 0.75, 0.6667, 0.75, 0.5833, 0.7917, 0.5833, 0.7917, 0.625, 0.75, 0.625, 0.7917, 0.5833, 0.8333, 0.5833, 0.8333, 0.625, 0.7917, 0.625, 0.75, 0.5417, 0.7917, 0.5417, 0.7917, 0.5833, 0.75, 0.5833, 0.75, 0.5, 0.7917, 0.5, 0.7917, 0.5417, 0.75, 0.5417, 0.7917, 0.5, 0.8333, 0.5, 0.8333, 0.5417, 0.7917, 0.5417, 0.8333, 0.7083, 0.875, 0.7083, 0.875, 0.75, 0.8333, 0.75, 0.8333, 0.6667, 0.875, 0.6667, 0.875, 0.7083, 0.8333, 0.7083, 0.875, 0.6667, 0.9167, 0.6667, 0.9167, 0.7083, 0.875, 0.7083, 0.75, 0.7083, 0.7917, 0.7083, 0.7917, 0.75, 0.75, 0.75, 0.75, 0.6667, 0.7917, 0.6667, 0.7917, 0.7083, 0.75, 0.7083, 0.7917, 0.6667, 0.8333, 0.6667, 0.8333, 0.7083, 0.7917, 0.7083, 0.9167, 0.7083, 0.9583, 0.7083, 0.9583, 0.75, 0.9167, 0.75, 0.9167, 0.6667, 0.9583, 0.6667, 0.9583, 0.7083, 0.9167, 0.7083, 0.9583, 0.6667, 1.0, 0.6667, 1.0, 0.7083, 0.9583, 0.7083, 0.9167, 0.4583, 0.9583, 0.4583, 0.9583, 0.5, 0.9167, 0.5, 0.9167, 0.4167, 0.9583, 0.4167, 0.9583, 0.4583, 0.9167, 0.4583, 0.9583, 0.4167, 1.0, 0.4167, 1.0, 0.4583, 0.9583, 0.4583, 0.9167, 0.2083, 0.9583, 0.2083, 0.9583, 0.25, 0.9167, 0.25, 0.9167, 0.1667, 0.9583, 0.1667, 0.9583, 0.2083, 0.9167, 0.2083, 0.9583, 0.1667, 1.0, 0.1667, 1.0, 0.2083, 0.9583, 0.2083, 0.6667, 0.7083, 0.7083, 0.7083, 0.7083, 0.75, 0.6667, 0.75, 0.6667, 0.6667, 0.7083, 0.6667, 0.7083, 0.7083, 0.6667, 0.7083, 0.7083, 0.6667, 0.75, 0.6667, 0.75, 0.7083, 0.7083, 0.7083, 0.6667, 0.4583, 0.7083, 0.4583, 0.7083, 0.5, 0.6667, 0.5, 0.6667, 0.4167, 0.7083, 0.4167, 0.7083, 0.4583, 0.6667, 0.4583, 0.7083, 0.4167, 0.75, 0.4167, 0.75, 0.4583, 0.7083, 0.4583, 0.6667, 0.2083, 0.7083, 0.2083, 0.7083, 0.25, 0.6667, 0.25, 0.6667, 0.1667, 0.7083, 0.1667, 0.7083, 0.2083, 0.6667, 0.2083, 0.7083, 0.1667, 0.75, 0.1667, 0.75, 0.2083, 0.7083, 0.2083, 0.4167, 0.7083, 0.4583, 0.7083, 0.4583, 0.75, 0.4167, 0.75, 0.4167, 0.6667, 0.4583, 0.6667, 0.4583, 0.7083, 0.4167, 0.7083, 0.4583, 0.6667, 0.5, 0.6667, 0.5, 0.7083, 0.4583, 0.7083, 0.4167, 0.4583, 0.4583, 0.4583, 0.4583, 0.5, 0.4167, 0.5, 0.4167, 0.4167, 0.4583, 0.4167, 0.4583, 0.4583, 0.4167, 0.4583, 0.4583, 0.4167, 0.5, 0.4167, 0.5, 0.4583, 0.4583, 0.4583, 0.4167, 0.2083, 0.4583, 0.2083, 0.4583, 0.25, 0.4167, 0.25, 0.4167, 0.1667, 0.4583, 0.1667, 0.4583, 0.2083, 0.4167, 0.2083, 0.4583, 0.1667, 0.5, 0.1667, 0.5, 0.2083, 0.4583, 0.2083, 0.1667, 0.7083, 0.2083, 0.7083, 0.2083, 0.75, 0.1667, 0.75, 0.1667, 0.6667, 0.2083, 0.6667, 0.2083, 0.7083, 0.1667, 0.7083, 0.2083, 0.6667, 0.25, 0.6667, 0.25, 0.7083, 0.2083, 0.7083, 0.1667, 0.4583, 0.2083, 0.4583, 0.2083, 0.5, 0.1667, 0.5, 0.1667, 0.4167, 0.2083, 0.4167, 0.2083, 0.4583, 0.1667, 0.4583, 0.2083, 0.4167, 0.25, 0.4167, 0.25, 0.4583, 0.2083, 0.4583, 0.1667, 0.2083, 0.2083, 0.2083, 0.2083, 0.25, 0.1667, 0.25, 0.1667, 0.1667, 0.2083, 0.1667, 0.2083, 0.2083, 0.1667, 0.2083, 0.2083, 0.1667, 0.25, 0.1667, 0.25, 0.2083, 0.2083, 0.2083, 0.6667, 0.9583, 0.7083, 0.9583, 0.7083, 1.0, 0.6667, 1.0, 0.6667, 0.9167, 0.7083, 0.9167, 0.7083, 0.9583, 0.6667, 0.9583, 0.7083, 0.9167, 0.75, 0.9167, 0.75, 0.9583, 0.7083, 0.9583, 0.4167, 0.9583, 0.4583, 0.9583, 0.4583, 1.0, 0.4167, 1.0, 0.4167, 0.9167, 0.4583, 0.9167, 0.4583, 0.9583, 0.4167, 0.9583, 0.4583, 0.9167, 0.5, 0.9167, 0.5, 0.9583, 0.4583, 0.9583, 0.1667, 0.9583, 0.2083, 0.9583, 0.2083, 1.0, 0.1667, 1.0, 0.1667, 0.9167, 0.2083, 0.9167, 0.2083, 0.9583, 0.1667, 0.9583, 0.2083, 0.9167, 0.25, 0.9167, 0.25, 0.9583, 0.2083, 0.9583, 0.9167, 0.9583, 0.9583, 0.9583, 0.9583, 1.0, 0.9167, 1.0, 0.9167, 0.9167, 0.9583, 0.9167, 0.9583, 0.9583, 0.9167, 0.9583, 0.9583, 0.9167, 1.0, 0.9167, 1.0, 0.9583, 0.9583, 0.9583])
me_plane.use_remesh_preserve_volume = False
me_plane.use_remesh_preserve_attributes = False
me_plane.use_mirror_vertex_groups = False
me_plane.update()
me_plane_001 = bpy.data.meshes.new('Plane.001')
me_plane_001.from_pydata([(2.587, 3.843, 0.003533), (1.905, 2.944, 0.01579), (0.714, 3.207, 0.0), (1.361, 4.221, 0.0), (2.763, 3.488, 0.0), (2.31, 3.172, 0.006688), (1.498, 2.901, 0.01476), (1.11, 2.797, 0.0), (0.8878, 3.736, 0.0), (1.109, 4.041, 0.0), (1.981, 4.092, 0.02674), (1.635, 4.183, 0.009128), (1.764, 3.382, 0.3792), (1.261, 3.408, 0.6644), (2.043, 3.721, 0.3983), (1.425, 3.931, 0.6403), (2.108, 3.058, 0.01124), (0.9119, 3.002, 0.0), (1.235, 4.131, 0.0), (1.498, 4.202, 0.004564), (2.675, 3.666, 0.001766), (2.537, 3.33, 0.003344), (1.701, 2.922, 0.01527), (1.304, 2.849, 0.007378), (0.8009, 3.471, 0.0), (0.9984, 3.888, 0.0), (2.284, 3.968, 0.01514), (1.808, 4.138, 0.01794), (1.075, 3.572, 0.3397), (2.037, 3.277, 0.1651), (1.513, 3.395, 0.7537), (1.267, 3.986, 0.342), (2.403, 3.605, 0.1177), (1.734, 3.826, 0.6487), (1.631, 3.142, 0.1556), (1.186, 3.102, 0.325), (1.903, 3.552, 0.2066), (1.343, 3.669, 0.5454), (2.012, 3.907, 0.1094), (1.53, 4.057, 0.3396), (1.771, 3.982, 0.3306), (2.344, 3.786, 0.09804), (1.623, 3.611, 0.7669), (2.22, 3.441, 0.1635), (1.408, 3.122, 0.2994), (1.869, 3.1, 0.2038), (1.171, 3.779, 0.2832), (0.9932, 3.287, 0.1105), (1.382, 4.094, 0.1918)], [], [(48, 19, 3, 18), (47, 28, 8, 24), (46, 31, 9, 25), (45, 29, 12, 34), (44, 30, 13, 35), (43, 32, 14, 36), (42, 33, 15, 37), (41, 26, 10, 38), (40, 27, 11, 39), (33, 40, 39, 15), (14, 38, 40, 33), (38, 10, 27, 40), (32, 41, 38, 14), (4, 20, 41, 32), (20, 0, 26, 41), (30, 42, 37, 13), (12, 36, 42, 30), (36, 14, 33, 42), (29, 43, 36, 12), (5, 21, 43, 29), (21, 4, 32, 43), (23, 44, 35, 7), (6, 34, 44, 23), (34, 12, 30, 44), (22, 45, 34, 6), (1, 16, 45, 22), (16, 5, 29, 45), (28, 46, 25, 8), (13, 37, 46, 28), (37, 15, 31, 46), (17, 47, 24, 2), (7, 35, 47, 17), (35, 13, 28, 47), (31, 48, 18, 9), (15, 39, 48, 31), (39, 11, 19, 48)])
_uv = me_plane_001.uv_layers.new(name='UVMap')
_uv.uv.foreach_set('vector', [0.0, 0.0, 0.0, 0.0, 0.0, 0.0, 0.0, 0.0, 0.0, 0.0, 0.0, 0.0, 0.0, 0.0, 0.0, 0.0, 0.0, 0.0, 0.0, 0.0, 0.0, 0.0, 0.0, 0.0, 0.0, 0.0, 0.0, 0.0, 0.0, 0.0, 0.0, 0.0, 0.0, 0.0, 0.0, 0.0, 0.0, 0.0, 0.0, 0.0, 0.0, 0.0, 0.0, 0.0, 0.0, 0.0, 0.0, 0.0, 0.0, 0.0, 0.0, 0.0, 0.0, 0.0, 0.0, 0.0, 0.0, 0.0, 0.0, 0.0, 0.0, 0.0, 0.0, 0.0, 0.0, 0.0, 0.0, 0.0, 0.0, 0.0, 0.0, 0.0, 0.0, 0.0, 0.0, 0.0, 0.0, 0.0, 0.0, 0.0, 0.0, 0.0, 0.0, 0.0, 0.0, 0.0, 0.0, 0.0, 0.0, 0.0, 0.0, 0.0, 0.0, 0.0, 0.0, 0.0, 0.0, 0.0, 0.0, 0.0, 0.0, 0.0, 0.0, 0.0, 0.0, 0.0, 0.0, 0.0, 0.0, 0.0, 0.0, 0.0, 0.0, 0.0, 0.0, 0.0, 0.0, 0.0, 0.0, 0.0, 0.0, 0.0, 0.0, 0.0, 0.0, 0.0, 0.0, 0.0, 0.0, 0.0, 0.0, 0.0, 0.0, 0.0, 0.0, 0.0, 0.0, 0.0, 0.0, 0.0, 0.0, 0.0, 0.0, 0.0, 0.0, 0.0, 0.0, 0.0, 0.0, 0.0, 0.0, 0.0, 0.0, 0.0, 0.0, 0.0, 0.0, 0.0, 0.0, 0.0, 0.0, 0.0, 0.0, 0.0, 0.0, 0.0, 0.0, 0.0, 0.0, 0.0, 0.0, 0.0, 0.0, 0.0, 0.0, 0.0, 0.0, 0.0, 0.0, 0.0, 0.0, 0.0, 0.0, 0.0, 0.0, 0.0, 0.0, 0.0, 0.0, 0.0, 0.0, 0.0, 0.0, 0.0, 0.0, 0.0, 0.0, 0.0, 0.0, 0.0, 0.0, 0.0, 0.0, 0.0, 0.0, 0.0, 0.0, 0.0, 0.0, 0.0, 0.0, 0.0, 0.0, 0.0, 0.0, 0.0, 0.0, 0.0, 0.0, 0.0, 0.0, 0.0, 0.0, 0.0, 0.0, 0.0, 0.0, 0.0, 0.0, 0.0, 0.0, 0.0, 0.0, 0.0, 0.0, 0.0, 0.0, 0.0, 0.0, 0.0, 0.0, 0.0, 0.0, 0.0, 0.0, 0.0, 0.0, 0.0, 0.0, 0.0, 0.0, 0.0, 0.0, 0.0, 0.0, 0.0, 0.0, 0.0, 0.0, 0.0, 0.0, 0.0, 0.0, 0.0, 0.0, 0.0, 0.0, 0.0, 0.0, 0.0, 0.0, 0.0, 0.0, 0.0, 0.0, 0.0, 0.0, 0.0, 0.0, 0.0, 0.0, 0.0, 0.0, 0.0, 0.0, 0.0, 0.0, 0.0])
me_plane_001.use_remesh_preserve_volume = False
me_plane_001.use_remesh_preserve_attributes = False
me_plane_001.use_mirror_vertex_groups = False
me_plane_001.update()
me_cylinder_002 = bpy.data.meshes.new('Cylinder.002')
me_cylinder_002.from_pydata([(4.967e-08, 6.0, 0.0), (3.0, 5.196, 0.0), (5.196, 3.0, 0.0), (6.0, 4.331e-07, 0.0), (5.196, -3.0, 0.0), (3.0, -5.196, 0.0), (9.556e-07, -6.0, 0.0), (-3.0, -5.196, 0.0), (-5.196, -3.0, 0.0), (-6.0, -2.094e-06, 0.0), (-5.196, 3.0, 0.0), (-3.0, 5.196, 0.0), (4.967e-08, 6.0, -2.0), (3.0, 5.196, -2.0), (5.196, 3.0, -2.0), (6.0, 4.331e-07, -2.0), (5.196, -3.0, -2.0), (3.0, -5.196, -2.0), (9.556e-07, -6.0, -2.0), (-3.0, -5.196, -2.0), (-5.196, -3.0, -2.0), (-6.0, -2.094e-06, -2.0), (-5.196, 3.0, -2.0), (-3.0, 5.196, -2.0)], [], [(0, 11, 10, 9, 8, 7, 6, 5, 4, 3, 2, 1), (12, 13, 14, 15, 16, 17, 18, 19, 20, 21, 22, 23), (10, 11, 23, 22), (0, 1, 13, 12), (7, 8, 20, 19), (4, 5, 17, 16), (11, 0, 12, 23), (1, 2, 14, 13), (8, 9, 21, 20), (5, 6, 18, 17), (2, 3, 15, 14), (9, 10, 22, 21), (6, 7, 19, 18), (3, 4, 16, 15)])
_uv = me_cylinder_002.uv_layers.new(name='UVMap')
_uv.uv.foreach_set('vector', [0.75, 0.49, 0.63, 0.4578, 0.5422, 0.37, 0.51, 0.25, 0.5422, 0.13, 0.63, 0.04215, 0.75, 0.01, 0.87, 0.04215, 0.9578, 0.13, 0.99, 0.25, 0.9578, 0.37, 0.87, 0.4578, 0.75, 0.49, 0.87, 0.4578, 0.9578, 0.37, 0.99, 0.25, 0.9578, 0.13, 0.87, 0.04215, 0.75, 0.01, 0.63, 0.04215, 0.5422, 0.13, 0.51, 0.25, 0.5422, 0.37, 0.63, 0.4578, 0.5422, 0.37, 0.63, 0.4578, 0.63, 0.4578, 0.5422, 0.37, 0.75, 0.49, 0.87, 0.4578, 0.87, 0.4578, 0.75, 0.49, 0.63, 0.04215, 0.5422, 0.13, 0.5422, 0.13, 0.63, 0.04215, 0.9578, 0.13, 0.87, 0.04215, 0.87, 0.04215, 0.9578, 0.13, 0.63, 0.4578, 0.75, 0.49, 0.75, 0.49, 0.63, 0.4578, 0.87, 0.4578, 0.9578, 0.37, 0.9578, 0.37, 0.87, 0.4578, 0.5422, 0.13, 0.51, 0.25, 0.51, 0.25, 0.5422, 0.13, 0.87, 0.04215, 0.75, 0.01, 0.75, 0.01, 0.87, 0.04215, 0.9578, 0.37, 0.99, 0.25, 0.99, 0.25, 0.9578, 0.37, 0.51, 0.25, 0.5422, 0.37, 0.5422, 0.37, 0.51, 0.25, 0.75, 0.01, 0.63, 0.04215, 0.63, 0.04215, 0.75, 0.01, 0.99, 0.25, 0.9578, 0.13, 0.9578, 0.13, 0.99, 0.25])
me_cylinder_002.use_remesh_preserve_volume = False
me_cylinder_002.use_remesh_preserve_attributes = False
me_cylinder_002.use_mirror_vertex_groups = False
me_cylinder_002.update()
me_plane_002 = bpy.data.meshes.new('Plane.002')
me_plane_002.from_pydata([(2.498, 3.435, 9.313e-10), (2.267, 2.843, -9.313e-10), (2.704, 3.095, 9.313e-10), (2.485, 2.905, 9.313e-10), (1.693, 3.05, 9.313e-10), (2.262, 3.05, 0.3509), (1.756, 3.254, 0.426), (2.384, 3.27, 0.1409), (1.524, 3.436, 9.313e-10), (1.638, 3.594, 9.313e-10), (1.774, 3.681, 0.0), (1.478, 3.273, 9.313e-10), (1.965, 3.336, 0.3716), (2.025, 3.456, 0.3472), (1.805, 3.426, 0.3541), (2.096, 3.616, 9.313e-10), (1.81, 3.524, 0.4144), (2.377, 3.147, 0.07673), (1.895, 2.937, 9.313e-10), (2.299, 2.928, 0.1318)], [], [(13, 16, 14), (15, 10, 16), (7, 15, 13), (0, 7, 2), (2, 7, 17), (18, 6, 4), (3, 17, 19), (14, 11, 6), (14, 16, 9), (19, 17, 5), (18, 12, 6), (13, 15, 16), (0, 15, 7), (17, 7, 13), (3, 2, 17), (5, 12, 18), (1, 3, 19), (4, 6, 11), (16, 10, 9), (17, 13, 12, 5), (19, 5, 18, 1), (9, 8, 11, 14), (12, 13, 14, 6)])
_uv = me_plane_002.uv_layers.new(name='UVMap')
_uv.uv.foreach_set('vector', [0.0, 0.0, 0.0, 0.0, 0.0, 0.0, 0.0, 0.0, 0.0, 0.0, 0.0, 0.0, 0.0, 0.0, 0.0, 0.0, 0.0, 0.0, 0.0, 0.0, 0.0, 0.0, 0.0, 0.0, 0.0, 0.0, 0.0, 0.0, 0.0, 0.0, 0.0, 0.0, 0.0, 0.0, 0.0, 0.0, 0.0, 0.0, 0.0, 0.0, 0.0, 0.0, 0.0, 0.0, 0.0, 0.0, 0.0, 0.0, 0.0, 0.0, 0.0, 0.0, 0.0, 0.0, 0.0, 0.0, 0.0, 0.0, 0.0, 0.0, 0.0, 0.0, 0.0, 0.0, 0.0, 0.0, 0.0, 0.0, 0.0, 0.0, 0.0, 0.0, 0.0, 0.0, 0.0, 0.0, 0.0, 0.0, 0.0, 0.0, 0.0, 0.0, 0.0, 0.0, 0.0, 0.0, 0.0, 0.0, 0.0, 0.0, 0.0, 0.0, 0.0, 0.0, 0.0, 0.0, 0.0, 0.0, 0.0, 0.0, 0.0, 0.0, 0.0, 0.0, 0.0, 0.0, 0.0, 0.0, 0.0, 0.0, 0.0, 0.0, 0.0, 0.0, 0.0, 0.0, 0.0, 0.0, 0.0, 0.0, 0.0, 0.0, 0.0, 0.0, 0.0, 0.0, 0.0, 0.0, 0.0, 0.0, 0.0, 0.0, 0.0, 0.0, 0.0, 0.0, 0.0, 0.0, 0.0, 0.0, 0.0, 0.0, 0.0, 0.0, 0.0, 0.0])
me_plane_002.use_remesh_preserve_volume = False
me_plane_002.use_remesh_preserve_attributes = False
me_plane_002.use_mirror_vertex_groups = False
me_plane_002.update()

# ---- objects
ob_big_bit = bpy.data.objects.new('Big bit', me_plane)
ob_med_bit = bpy.data.objects.new('Med bit', me_plane_001)
ob_plane = bpy.data.objects.new('Plane', me_cylinder_002)
ob_lil_bit = bpy.data.objects.new('Lil bit', me_plane_002)

# ---- transforms, parenting, visibility, modifiers, constraints
ob_big_bit.location = (0.0, -5.607, -0.2)
ob_big_bit.rotation_euler = (0.0, -0.0, -0.7233)
ob_big_bit.scale = (10.0, 10.0, 10.0)
ob_big_bit.lineart.crease_threshold = 0.0
_m = ob_big_bit.modifiers.new('Boolean', 'BOOLEAN')
_m.object = ob_plane
_m.solver = 'FAST'
ob_med_bit.location = (0.0, 0.0, -0.2)
ob_med_bit.scale = (10.0, 10.0, 10.0)
ob_med_bit.lineart.crease_threshold = 0.0
_m = ob_med_bit.modifiers.new('Boolean', 'BOOLEAN')
_m.object = ob_plane
_m.solver = 'FAST'
ob_plane.location = (0.0, 0.0, 0.0)
ob_plane.scale = (10.0, 10.0, 1.0)
ob_plane.lineart.crease_threshold = 0.0
ob_lil_bit.location = (-42.77, -10.15, -0.2)
ob_lil_bit.scale = (10.0, 10.0, 10.0)
ob_lil_bit.lineart.crease_threshold = 0.0
_m = ob_lil_bit.modifiers.new('Boolean', 'BOOLEAN')
_m.object = ob_plane
_m.solver = 'FAST'

# ---- collection membership
col_collection.objects.link(ob_big_bit)
col_collection.objects.link(ob_med_bit)
col_collection.objects.link(ob_plane)
col_collection.objects.link(ob_lil_bit)

# ---- scene / render settings (as saved in the file)
scene.frame_start = 1; scene.frame_end = 250; scene.frame_set(1)
scene.render.engine = 'BLENDER_EEVEE_NEXT'
scene.cycles.use_denoising = False
scene.cycles.samples = 128
scene.cycles.sampling_pattern = 'TABULATED_SOBOL'
scene.cycles.use_adaptive_sampling = False
scene.cycles.use_light_tree = False
scene.view_settings.view_transform = 'Filmic'
scene.unit_settings.scale_length = 0.001
bpy.context.view_layer.update()

# ---- added for rendering (the .blend has no active camera and no usable light): camera, sun
cam_auto = bpy.data.cameras.new('AutoCamera')
cam_auto.lens = 50.0
cam_auto.sensor_width = 36.0
cam_auto.clip_end = 2782.91
ob_auto_camera = bpy.data.objects.new('AutoCamera', cam_auto)
scene.collection.objects.link(ob_auto_camera)
ob_auto_camera.location = (158.571, -190.285, 136.83)
ob_auto_camera.rotation_euler = (1.09748, -7.21219e-08, 0.694738)
scene.camera = ob_auto_camera
light_auto_sun = bpy.data.lights.new('AutoSun', 'SUN')
light_auto_sun.energy = 3.0
light_auto_sun.angle = 0.0523599
ob_auto_sun = bpy.data.objects.new('AutoSun', light_auto_sun)
scene.collection.objects.link(ob_auto_sun)
ob_auto_sun.rotation_euler = (0.872665, 0.174533, 0.523599)
bpy.context.view_layer.update()
